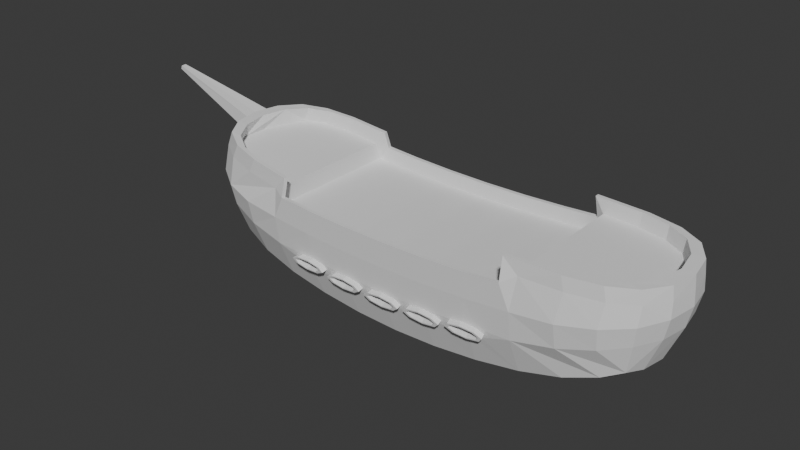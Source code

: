 # Source: Barco2.0.blend  (saved by Blender 4.1.24; exported with 4.5.12 LTS)
import bpy
from mathutils import Matrix  # noqa: F401  (used for matrix-valued properties, if any)

bpy.ops.wm.read_factory_settings(use_empty=True)
scene = bpy.context.scene
scene.name = 'Scene'

# ---- collections
col_collection = bpy.data.collections.new('Collection'); scene.collection.children.link(col_collection)

# ---- world
world_world = bpy.data.worlds.new('World'); scene.world = world_world
world_world.use_nodes = True; world_world.node_tree.nodes.clear()
_N = world_world.node_tree.nodes; _L = world_world.node_tree.links
n0 = _N.new('ShaderNodeOutputWorld'); n0.name = 'World Output'; n0.location = (300, 300)
n1 = _N.new('ShaderNodeBackground'); n1.name = 'Background'; n1.location = (10, 300)
n1.inputs[0].default_value = (0.05088, 0.05088, 0.05088, 1.0)
_L.new(n1.outputs[0], n0.inputs[0])
n0.is_active_output = True
world_world.color = (0.05088, 0.05088, 0.05088)
world_world.use_sun_shadow = False
world_world.sun_shadow_jitter_overblur = 0.0

# ---- meshes
me_cube_001 = bpy.data.meshes.new('Cube.001')
me_cube_001.from_pydata([(-0.8392, -0.1149, -0.5), (-0.8392, -0.1149, 0.5), (0.8319, -0.1149, -0.5), (0.8319, -0.1149, 0.5), (-0.3587, -0.5679, -0.6667), (-0.3587, -0.5679, 0.6667), (0.3167, -0.5679, -0.6667), (0.3167, -0.5679, 0.6667), (-0.8209, 0.7669, -0.5549), (-0.8745, 0.4657, -0.6096), (-0.8624, 0.2343, -0.5729), (-0.8619, -0.1499, -0.2966), (-0.8733, -0.1668, 0.0), (-0.8209, 0.7669, 0.5549), (-0.8745, 0.4657, 0.6096), (-0.8624, 0.2343, 0.5729), (-0.8619, -0.1499, 0.2966), (0.8566, 0.2343, -0.5729), (0.8686, 0.4657, -0.6096), (0.8099, 0.6737, -0.5556), (0.8566, 0.2343, 0.5729), (0.8686, 0.4657, 0.6096), (0.8099, 0.6737, 0.5556), (0.8698, -0.1668, 0.0), (0.8571, -0.1499, -0.2966), (0.4856, -0.477, -0.6631), (0.6384, -0.3587, -0.6381), (0.7593, -0.2259, -0.5765), (0.8571, -0.1499, 0.2966), (0.4856, -0.477, 0.6631), (-0.7725, -0.2259, -0.5765), (-0.6609, -0.3587, -0.6381), (-0.5185, -0.477, -0.6631), (0.6384, -0.3587, 0.6381), (0.7593, -0.2259, 0.5765), (-0.7725, -0.2259, 0.5765), (-0.6609, -0.3587, 0.6381), (-0.3583, 0.3874, -0.8684), (-0.5185, -0.477, 0.6631), (-0.3586, -0.8031, 0.0), (-0.3586, -0.7443, -0.3646), (-0.1931, -0.6235, -0.6667), (-0.02483, -0.642, -0.6667), (0.1454, -0.6235, -0.6667), (-0.3583, 0.3874, 0.8684), (-0.3586, -0.7443, 0.3646), (-0.1931, -0.6235, 0.6667), (0.3168, -0.8031, 0.0), (0.3168, -0.7443, -0.3646), (-0.02483, -0.642, 0.6667), (0.3158, 0.3875, -0.8684), (-0.9114, 0.2555, -0.3162), (-0.928, 0.2555, 0.0), (0.1454, -0.6235, 0.6667), (-0.9287, 0.4963, -0.3331), (-0.9468, 0.5065, 0.0), (0.3168, -0.7443, 0.3646), (0.8617, 0.6716, -0.3097), (0.8799, 0.6702, 0.0), (0.3158, 0.3875, 0.8684), (0.9277, 0.4963, -0.3331), (0.9476, 0.5065, 0.0), (-0.9114, 0.2555, 0.3162), (0.9102, 0.2555, -0.3162), (0.9284, 0.2555, 0.0), (-0.5186, -0.6425, -0.3626), (-0.5188, -0.6975, 0.0), (-0.9287, 0.4963, 0.3331), (-0.6624, -0.5063, -0.3489), (-0.664, -0.5545, 0.0), (-0.7786, -0.342, -0.3181), (-0.7841, -0.378, 0.0), (-0.8647, 0.7848, 0.3098), (0.4801, 0.6786, -0.8013), (0.62, 0.6768, -0.7726), (0.7285, 0.6745, -0.6998), (0.4849, 0.4201, -0.8636), (0.6413, 0.3554, -0.8781), (0.7714, 0.4163, -0.7867), (0.4856, -0.03024, -0.8496), (0.6399, 0.0628, -0.818), (0.7659, 0.1608, -0.7335), (0.8617, 0.6716, 0.3097), (0.9277, 0.4963, 0.3331), (0.9102, 0.2555, 0.3162), (-0.5186, -0.6425, 0.3626), (-0.6624, -0.5063, 0.3489), (-0.7796, 0.7465, -0.7335), (-0.651, 0.69, -0.7722), (-0.5246, 0.6364, -0.8496), (-0.7853, 0.4163, -0.7867), (-0.6651, 0.3554, -0.8781), (-0.5194, 0.3075, -0.896), (-0.7793, 0.1608, -0.7335), (-0.663, 0.0628, -0.818), (-0.519, -0.03024, -0.8496), (0.1454, -0.8061, -0.3646), (0.1454, -0.867, 0.0), (-0.7786, -0.342, 0.3181), (-0.02481, -0.8267, -0.3646), (-0.0248, -0.8883, 0.0), (-0.1931, -0.8061, -0.3646), (-0.1931, -0.867, 0.0), (0.4801, 0.6786, 0.8013), (0.7666, -0.342, -0.3181), (0.7727, -0.378, 0.0), (0.62, 0.6768, 0.7726), (0.6405, -0.5063, -0.3489), (0.6424, -0.5545, 0.0), (0.7285, 0.6745, 0.6998), (0.486, -0.6425, -0.3626), (0.4863, -0.6975, 0.0), (0.4849, 0.4201, 0.8636), (0.6413, 0.3554, 0.8781), (0.7714, 0.4163, 0.7867), (0.4856, -0.03024, 0.8496), (0.6399, 0.0628, 0.818), (0.7659, 0.1608, 0.7335), (-0.7796, 0.7465, 0.7335), (-0.651, 0.69, 0.7722), (-0.5246, 0.6364, 0.8496), (-0.1932, 0.2346, -0.9008), (-0.02489, 0.2253, -0.9008), (0.1453, 0.2346, -0.9008), (-0.91, 0.7955, -0.3162), (-0.9268, 0.8637, 0.0), (-0.7853, 0.4163, 0.7867), (-0.6651, 0.3554, 0.8781), (-0.8612, 0.7811, -0.5729), (0.926, 0.6788, -0.3162), (0.9441, 0.6761, 0.0), (-0.5194, 0.3075, 0.896), (-0.7793, 0.1608, 0.7335), (0.8725, 0.6838, -0.5729), (0.502, 0.6939, -0.8496), (0.6561, 0.6893, -0.818), (0.7819, 0.6865, -0.7335), (0.4856, 0.3075, -0.896), (0.3164, 0.2625, -0.9008), (-0.663, 0.0628, 0.818), (-0.519, -0.03024, 0.8496), (0.1454, -0.8061, 0.3646), (-0.02481, -0.8267, 0.3646), (-0.1931, -0.8061, 0.3646), (0.7666, -0.342, 0.3181), (-0.7501, 0.7338, -0.6985), (-0.6658, 0.6965, -0.818), (-0.5207, 0.6318, -0.8018), (-0.5188, 0.4196, -0.8636), (-0.3589, 0.2625, -0.9008), (0.6405, -0.5063, 0.3489), (0.486, -0.6425, 0.3626), (-0.1933, 0.3657, -0.8684), (-0.0249, 0.3584, -0.8684), (0.1452, 0.3657, -0.8684), (-0.891, 0.9677, -0.3165), (-0.91, 0.9712, 0.0), (-0.1932, 0.2346, 0.9008), (-0.8376, 0.9519, -0.5738), (0.9204, 0.8394, -0.3164), (0.9398, 0.8365, 0.0), (-0.02489, 0.2253, 0.9008), (0.1453, 0.2346, 0.9008), (0.864, 0.8447, -0.5734), (0.4457, 0.854, -0.8507), (0.6447, 0.8503, -0.8173), (0.7712, 0.8474, -0.7339), (0.4492, 0.5901, -0.9124), (0.3108, 0.5608, -0.9159), (-0.91, 0.7955, 0.3162), (-0.8612, 0.7811, 0.5729), (0.926, 0.6788, 0.3162), (0.8725, 0.6838, 0.5729), (0.502, 0.6939, 0.8496), (0.6561, 0.6893, 0.818), (0.7819, 0.6865, 0.7335), (-0.7531, 0.9162, -0.7342), (-0.6385, 0.8658, -0.8173), (-0.4792, 0.7976, -0.8499), (-0.475, 0.59, -0.9118), (-0.3443, 0.5607, -0.9157), (0.4856, 0.3075, 0.896), (0.3164, 0.2625, 0.9008), (-0.7501, 0.7338, 0.6985), (-0.6658, 0.6965, 0.818), (-0.1835, 0.5394, -0.9166), (-0.02053, 0.5324, -0.9167), (0.1443, 0.5394, -0.9167), (-0.8457, 0.957, -0.3102), (-0.8634, 0.9627, 0.0), (-0.5207, 0.6318, 0.8018), (-0.5188, 0.4196, 0.8636), (-0.7973, 0.9377, -0.5558), (0.8731, 0.8452, -0.3099), (0.8926, 0.8436, 0.0), (-0.3589, 0.2625, 0.9008), (-0.1933, 0.3657, 0.8684), (0.8184, 0.8475, -0.5562), (0.4459, 0.8549, -0.8019), (0.6256, 0.8508, -0.7719), (0.7348, 0.8484, -0.7002), (0.4477, 0.5866, -0.8642), (0.3101, 0.5606, -0.8676), (-0.0249, 0.3584, 0.8684), (0.1452, 0.3657, 0.8684), (-0.891, 0.9677, 0.3165), (-0.8376, 0.9519, 0.5738), (0.9204, 0.8394, 0.3164), (0.864, 0.8447, 0.5734), (0.4457, 0.854, 0.8507), (-0.7236, 0.9035, -0.6992), (-0.6237, 0.8594, -0.7715), (-0.4759, 0.7937, -0.802), (-0.4733, 0.5859, -0.8636), (-0.3436, 0.5606, -0.8674), (0.6447, 0.8503, 0.8173), (0.7712, 0.8474, 0.7339), (0.4492, 0.5901, 0.9124), (0.3108, 0.5608, 0.9159), (-0.1835, 0.5394, -0.8683), (-0.02053, 0.5324, -0.8684), (0.1443, 0.5394, -0.8683), (-0.7531, 0.9162, 0.7342), (-0.6385, 0.8658, 0.8173), (-0.9184, 0.797, -0.1581), (-0.9005, 0.9694, -0.1583), (-0.9184, 0.797, -0.1581), (-0.9268, 0.7985, 0.0), (-0.91, 0.9712, 0.0), (-0.9005, 0.9694, -0.1583), (-0.4792, 0.7976, 0.8499), (-0.475, 0.59, 0.9118), (-1.316, 1.237, -0.03661), (-1.316, 1.237, 0.00169), (-1.312, 1.28, 0.00169), (-1.312, 1.28, -0.03129), (-0.3443, 0.5607, 0.9157), (-0.1835, 0.5394, 0.9166), (-0.02053, 0.5324, 0.9167), (0.1443, 0.5394, 0.9167), (-0.8457, 0.957, 0.3102), (-0.7973, 0.9377, 0.5558), (0.8731, 0.8452, 0.3099), (0.8184, 0.8475, 0.5562), (0.4459, 0.8549, 0.8019), (0.6256, 0.8508, 0.7719), (0.7348, 0.8484, 0.7002), (0.4477, 0.5866, 0.8642), (0.3101, 0.5606, 0.8676), (-0.7236, 0.9035, 0.6992), (-0.6237, 0.8594, 0.7715), (-0.4759, 0.7937, 0.802), (-0.4733, 0.5859, 0.8636), (-0.3436, 0.5606, 0.8674), (-0.1835, 0.5394, 0.8683), (-0.02053, 0.5324, 0.8684), (0.1443, 0.5394, 0.8683), (-0.9184, 0.797, 0.1581), (-0.9005, 0.9694, 0.1583), (-0.9184, 0.797, 0.1581), (-0.9005, 0.9694, 0.1583), (-1.316, 1.237, 0.03257), (-1.311, 1.28, 0.03475), (-0.3011, -0.1112, 0.8543), (-0.3669, -0.1562, 0.8351), (-0.415, -0.09088, 0.8469), (-0.3492, -0.04595, 0.8662), (-0.3241, -0.1472, 0.8422), (-0.4234, -0.1582, 0.8938), (-0.4046, -0.1328, 0.837), (-0.392, -0.05489, 0.859), (-0.3115, -0.06929, 0.8642), (0.3073, -0.04601, 0.8661), (0.3729, -0.09136, 0.8472), (0.3244, -0.1564, 0.8352), (0.2588, -0.1111, 0.8541), (0.3501, -0.05521, 0.8591), (-0.3748, -0.1883, 0.8913), (0.3622, -0.1333, 0.8372), (0.2816, -0.1472, 0.8422), (0.2694, -0.06914, 0.8641), (-0.1883, -0.09015, 0.8657), (-0.1348, -0.1512, 0.8525), (-0.1972, -0.2023, 0.8363), (-0.2507, -0.1413, 0.8495), (-0.1486, -0.1101, 0.8624), (-0.3194, -0.1768, 0.9006), (-0.1549, -0.1894, 0.8417), (-0.2368, -0.1824, 0.8396), (-0.2306, -0.1031, 0.8603), (0.03337, -0.161, 0.8511), (-0.3011, -0.1112, -0.8543), (-0.3669, -0.1562, -0.8351), (-0.415, -0.09088, -0.8469), (-0.3492, -0.04595, -0.8662), (-0.3241, -0.1472, -0.8422), (-0.4234, -0.1582, -0.8938), (-0.4046, -0.1328, -0.837), (-0.392, -0.05489, -0.859), (-0.3115, -0.06929, -0.8642), (0.3073, -0.04601, -0.8661), (0.3729, -0.09136, -0.8472), (0.3244, -0.1564, -0.8352), (0.2588, -0.1111, -0.8541), (0.3501, -0.05521, -0.8591), (-0.3748, -0.1883, -0.8913), (0.3622, -0.1333, -0.8372), (0.2816, -0.1472, -0.8422), (0.2694, -0.06914, -0.8641), (-0.1883, -0.09015, -0.8657), (-0.1348, -0.1512, -0.8525), (-0.1972, -0.2023, -0.8363), (-0.2507, -0.1413, -0.8495), (-0.1486, -0.1101, -0.8624), (-0.3194, -0.1768, -0.9006), (-0.1549, -0.1894, -0.8417), (-0.2368, -0.1824, -0.8396), (-0.2306, -0.1031, -0.8603), (0.03337, -0.161, -0.8511), (-0.02452, -0.2178, -0.8366), (-0.08309, -0.1617, -0.8509), (-0.0252, -0.1049, -0.8654), (0.01656, -0.201, -0.8409), (-0.2898, -0.1303, -0.9162), (-0.06579, -0.2015, -0.8407), (-0.06627, -0.1217, -0.8611), (0.01607, -0.1212, -0.8612), (0.2028, -0.1415, -0.8496), (0.1493, -0.2025, -0.8363), (0.08696, -0.1512, -0.8524), (0.1405, -0.09023, -0.8656), (0.189, -0.1826, -0.8396), (-0.3033, -0.0761, -0.929), (0.107, -0.1895, -0.8416), (0.1009, -0.1101, -0.8624), (0.1828, -0.1032, -0.8603), (-0.2992, -0.06075, -0.8673), (-0.286, -0.1138, -0.8547), (-0.315, -0.1593, -0.8395), (-0.3692, -0.1706, -0.8304), (-0.4168, -0.1411, -0.8329), (-0.43, -0.08805, -0.8454), (-0.401, -0.04255, -0.8607), (-0.3468, -0.03124, -0.8698), (0.2571, -0.06053, -0.8671), (0.3049, -0.03128, -0.8697), (0.3591, -0.04292, -0.8608), (0.3879, -0.08861, -0.8457), (0.3744, -0.1416, -0.8331), (0.3266, -0.1709, -0.8305), (0.2725, -0.1592, -0.8394), (0.2437, -0.1135, -0.8545), (-0.2405, -0.09156, -0.8623), (-0.1871, -0.07524, -0.869), (-0.137, -0.1004, -0.8649), (-0.1195, -0.1524, -0.8524), (-0.1449, -0.2007, -0.8387), (-0.1983, -0.217, -0.832), (-0.2484, -0.1918, -0.8361), (-0.2659, -0.1398, -0.8486), (0.02684, -0.1106, -0.8635), (0.04869, -0.1608, -0.8506), (0.02745, -0.2113, -0.8377), (-0.02443, -0.2325, -0.8323), (-0.07656, -0.2119, -0.8375), (-0.09841, -0.1616, -0.8504), (-0.07717, -0.1111, -0.8633), (-0.02529, -0.08997, -0.8687), (0.1927, -0.09174, -0.8623), (0.2181, -0.1401, -0.8487), (0.2005, -0.192, -0.8361), (0.1504, -0.2171, -0.832), (0.09701, -0.2007, -0.8387), (0.07168, -0.1524, -0.8523), (0.08922, -0.1004, -0.8649), (0.1394, -0.07532, -0.869), (-0.3156, -0.08589, -0.6104), (-0.35, -0.04139, -0.6205), (-0.3031, -0.007961, -0.6324), (-0.3961, -0.0715, -0.6052), (-0.3836, 0.006433, -0.6272), (0.3421, 0.006096, -0.6271), (0.3082, -0.04148, -0.6204), (0.2614, -0.007839, -0.6321), (0.3542, -0.07197, -0.6052), (0.2736, -0.08591, -0.6102), (-0.145, -0.04987, -0.6291), (-0.1894, -0.08785, -0.6192), (-0.227, -0.04284, -0.627), (-0.1513, -0.1292, -0.6083), (-0.2332, -0.1222, -0.6062), (0.01657, -0.1412, -0.6072), (-0.02485, -0.1034, -0.6188), (0.01608, -0.06146, -0.6275), (-0.06578, -0.1417, -0.607), (-0.06626, -0.06192, -0.6274), (0.1855, -0.1224, -0.6063), (0.1416, -0.08792, -0.6192), (0.1793, -0.04303, -0.627), (0.1035, -0.1293, -0.6083), (0.09735, -0.04992, -0.629), (-0.2927, -0.04991, -0.6225), (-0.3585, -0.09484, -0.6032), (-0.4065, -0.02955, -0.6151), (-0.3408, 0.01538, -0.6343), (0.2992, 0.0153, -0.6341), (0.3648, -0.03005, -0.6152), (0.3164, -0.09511, -0.6032), (0.2508, -0.04976, -0.6221), (-0.1847, -0.02993, -0.6323), (-0.1312, -0.09099, -0.6191), (-0.1936, -0.1421, -0.603), (-0.2471, -0.08105, -0.6162), (0.03338, -0.1013, -0.6174), (-0.02451, -0.158, -0.6029), (-0.08308, -0.1019, -0.6172), (-0.02519, -0.04517, -0.6317), (0.1993, -0.08128, -0.6162), (0.1458, -0.1423, -0.603), (0.08346, -0.09103, -0.6191), (0.137, -0.03004, -0.6323), (-0.4368, -0.104, -0.9067), (-0.4072, -0.05752, -0.9223), (-0.3519, -0.04598, -0.9315), (0.261, -0.07589, -0.9288), (0.3098, -0.04603, -0.9315), (0.3651, -0.0579, -0.9224), (0.3945, -0.1046, -0.907), (0.3808, -0.1587, -0.8941), (0.332, -0.1885, -0.8915), (0.2767, -0.1767, -0.9005), (0.2473, -0.13, -0.916), (-0.2437, -0.1064, -0.9242), (-0.1893, -0.08979, -0.9311), (-0.1382, -0.1155, -0.9269), (-0.1204, -0.1684, -0.9141), (-0.1463, -0.2177, -0.9002), (-0.2007, -0.2343, -0.8933), (-0.2518, -0.2086, -0.8975), (-0.2696, -0.1556, -0.9103), (0.02784, -0.1254, -0.9255), (0.05012, -0.1766, -0.9124), (0.02848, -0.2281, -0.8993), (-0.02443, -0.2497, -0.8937), (-0.07759, -0.2287, -0.8991), (-0.09985, -0.1775, -0.9122), (-0.07819, -0.126, -0.9254), (-0.0253, -0.1044, -0.9309), (0.1959, -0.1066, -0.9243), (0.2217, -0.1559, -0.9104), (0.2039, -0.2088, -0.8976), (0.1527, -0.2344, -0.8933), (0.0983, -0.2177, -0.9002), (0.07248, -0.1684, -0.914), (0.09037, -0.1155, -0.9269), (0.1415, -0.08987, -0.9311), (-0.3156, -0.08464, -0.9259), (-0.3049, -0.1277, -0.9157), (-0.3285, -0.1647, -0.9033), (-0.3725, -0.1739, -0.896), (-0.4112, -0.1499, -0.898), (-0.4219, -0.1068, -0.9082), (-0.3983, -0.06986, -0.9206), (-0.3543, -0.06068, -0.9279), (0.2733, -0.0845, -0.9258), (0.3121, -0.06076, -0.9279), (0.3561, -0.0702, -0.9207), (0.3795, -0.1073, -0.9084), (0.3686, -0.1503, -0.8982), (0.3298, -0.1741, -0.8961), (0.2858, -0.1647, -0.9033), (0.2624, -0.1275, -0.9156), (-0.2338, -0.1179, -0.9223), (-0.1905, -0.1047, -0.9277), (-0.1498, -0.1251, -0.9244), (-0.1357, -0.1672, -0.9142), (-0.1563, -0.2064, -0.9031), (-0.1996, -0.2197, -0.8977), (-0.2402, -0.1992, -0.901), (-0.2544, -0.1571, -0.9112), (0.01707, -0.1361, -0.9233), (0.0348, -0.1768, -0.9129), (0.01758, -0.2178, -0.9024), (-0.02452, -0.235, -0.898), (-0.06682, -0.2183, -0.9023), (-0.08453, -0.1775, -0.9127), (-0.06729, -0.1365, -0.9232), (-0.02521, -0.1194, -0.9276), (0.1859, -0.1181, -0.9223), (0.2065, -0.1573, -0.9112), (0.1923, -0.1994, -0.9011), (0.1516, -0.2198, -0.8977), (0.1083, -0.2065, -0.9031), (0.08776, -0.1673, -0.9142), (0.102, -0.1251, -0.9244), (0.1427, -0.1048, -0.9277), (0.8099, 0.6737, 0.0), (-0.8209, 0.7669, 0.0), (-0.7501, 0.7338, 0.0), (-0.5207, 0.6318, -5.96e-08), (-0.3583, 0.3874, 0.0), (-0.5188, 0.4196, 0.0), (-0.1933, 0.3657, 0.0), (-0.0249, 0.3584, 0.0), (0.8617, 0.6716, 0.0), (-0.8647, 0.7848, 0.0), (0.1452, 0.3657, 0.0), (0.4801, 0.6786, 5.96e-08), (0.3158, 0.3875, 0.0), (0.62, 0.6768, 0.0), (0.7285, 0.6745, 0.0), (-0.651, 0.69, 0.0), (0.4849, 0.4201, 0.0), (0.8432, 0.6724, 0.0), (-0.849, 0.7783, 0.0), (-0.7895, 0.7522, 0.0), (0.7739, 0.6741, 0.0), (-0.02452, -0.2178, 0.8366), (-0.08309, -0.1617, 0.8509), (-0.0252, -0.1049, 0.8654), (0.01656, -0.201, 0.8409), (-0.2898, -0.1303, 0.9162), (-0.06579, -0.2015, 0.8407), (-0.06627, -0.1217, 0.8611), (0.01607, -0.1212, 0.8612), (0.2028, -0.1415, 0.8496), (0.1493, -0.2025, 0.8363), (0.08696, -0.1512, 0.8524), (0.1405, -0.09023, 0.8656), (0.189, -0.1826, 0.8396), (-0.3033, -0.0761, 0.929), (0.107, -0.1895, 0.8416), (0.1009, -0.1101, 0.8624), (0.1828, -0.1032, 0.8603), (-0.2992, -0.06075, 0.8673), (-0.286, -0.1138, 0.8547), (-0.315, -0.1593, 0.8395), (-0.3692, -0.1706, 0.8304), (-0.4168, -0.1411, 0.8329), (-0.43, -0.08805, 0.8454), (-0.401, -0.04255, 0.8607), (-0.3468, -0.03124, 0.8698), (0.2571, -0.06053, 0.8671), (0.3049, -0.03128, 0.8697), (0.3591, -0.04292, 0.8608), (0.3879, -0.08861, 0.8457), (0.3744, -0.1416, 0.8331), (0.3266, -0.1709, 0.8305), (0.2725, -0.1592, 0.8394), (0.2437, -0.1135, 0.8545), (-0.2405, -0.09156, 0.8623), (-0.1871, -0.07524, 0.869), (-0.137, -0.1004, 0.8649), (-0.1195, -0.1524, 0.8524), (-0.1449, -0.2007, 0.8387), (-0.1983, -0.217, 0.832), (-0.2484, -0.1918, 0.8361), (-0.2659, -0.1398, 0.8486), (0.02684, -0.1106, 0.8635), (0.04869, -0.1608, 0.8506), (0.02745, -0.2113, 0.8377), (-0.02443, -0.2325, 0.8323), (-0.07656, -0.2119, 0.8375), (-0.09841, -0.1616, 0.8504), (-0.07717, -0.1111, 0.8633), (-0.02529, -0.08997, 0.8687), (0.1927, -0.09174, 0.8623), (0.2181, -0.1401, 0.8487), (0.2005, -0.192, 0.8361), (0.1504, -0.2171, 0.832), (0.09701, -0.2007, 0.8387), (0.07168, -0.1524, 0.8523), (0.08922, -0.1004, 0.8649), (0.1394, -0.07532, 0.869), (-0.3156, -0.08589, 0.6104), (-0.35, -0.04139, 0.6205), (-0.3031, -0.007961, 0.6324), (-0.3961, -0.0715, 0.6052), (-0.3836, 0.006433, 0.6272), (0.3421, 0.006096, 0.6271), (0.3082, -0.04148, 0.6204), (0.2614, -0.007839, 0.6321), (0.3542, -0.07197, 0.6052), (0.2736, -0.08591, 0.6102), (-0.145, -0.04987, 0.6291), (-0.1894, -0.08785, 0.6192), (-0.227, -0.04284, 0.627), (-0.1513, -0.1292, 0.6083), (-0.2332, -0.1222, 0.6062), (0.01657, -0.1412, 0.6072), (-0.02485, -0.1034, 0.6188), (0.01608, -0.06146, 0.6275), (-0.06578, -0.1417, 0.607), (-0.06626, -0.06192, 0.6274), (0.1855, -0.1224, 0.6063), (0.1416, -0.08792, 0.6192), (0.1793, -0.04303, 0.627), (0.1035, -0.1293, 0.6083), (0.09735, -0.04992, 0.629), (-0.2927, -0.04991, 0.6225), (-0.3585, -0.09484, 0.6032), (-0.4065, -0.02955, 0.6151), (-0.3408, 0.01538, 0.6343), (0.2992, 0.0153, 0.6341), (0.3648, -0.03005, 0.6152), (0.3164, -0.09511, 0.6032), (0.2508, -0.04976, 0.6221), (-0.1847, -0.02993, 0.6323), (-0.1312, -0.09099, 0.6191), (-0.1936, -0.1421, 0.603), (-0.2471, -0.08105, 0.6162), (0.03338, -0.1013, 0.6174), (-0.02451, -0.158, 0.6029), (-0.08308, -0.1019, 0.6172), (-0.02519, -0.04517, 0.6317), (0.1993, -0.08128, 0.6162), (0.1458, -0.1423, 0.603), (0.08346, -0.09103, 0.6191), (0.137, -0.03004, 0.6323), (-0.4368, -0.104, 0.9067), (-0.4072, -0.05752, 0.9223), (-0.3519, -0.04598, 0.9315), (0.261, -0.07589, 0.9288), (0.3098, -0.04603, 0.9315), (0.3651, -0.0579, 0.9224), (0.3945, -0.1046, 0.907), (0.3808, -0.1587, 0.8941), (0.332, -0.1885, 0.8915), (0.2767, -0.1767, 0.9005), (0.2473, -0.13, 0.916), (-0.2437, -0.1064, 0.9242), (-0.1893, -0.08979, 0.9311), (-0.1382, -0.1155, 0.9269), (-0.1204, -0.1684, 0.9141), (-0.1463, -0.2177, 0.9002), (-0.2007, -0.2343, 0.8933), (-0.2518, -0.2086, 0.8975), (-0.2696, -0.1556, 0.9103), (0.02784, -0.1254, 0.9255), (0.05012, -0.1766, 0.9124), (0.02848, -0.2281, 0.8993), (-0.02443, -0.2497, 0.8937), (-0.07759, -0.2287, 0.8991), (-0.09985, -0.1775, 0.9122), (-0.07819, -0.126, 0.9254), (-0.0253, -0.1044, 0.9309), (0.1959, -0.1066, 0.9243), (0.2217, -0.1559, 0.9104), (0.2039, -0.2088, 0.8976), (0.1527, -0.2344, 0.8933), (0.0983, -0.2177, 0.9002), (0.07248, -0.1684, 0.914), (0.09037, -0.1155, 0.9269), (0.1415, -0.08987, 0.9311), (-0.3156, -0.08464, 0.9259), (-0.3049, -0.1277, 0.9157), (-0.3285, -0.1647, 0.9033), (-0.3725, -0.1739, 0.896), (-0.4112, -0.1499, 0.898), (-0.4219, -0.1068, 0.9082), (-0.3983, -0.06986, 0.9206), (-0.3543, -0.06068, 0.9279), (0.2733, -0.0845, 0.9258), (0.3121, -0.06076, 0.9279), (0.3561, -0.0702, 0.9207), (0.3795, -0.1073, 0.9084), (0.3686, -0.1503, 0.8982), (0.3298, -0.1741, 0.8961), (0.2858, -0.1647, 0.9033), (0.2624, -0.1275, 0.9156), (-0.2338, -0.1179, 0.9223), (-0.1905, -0.1047, 0.9277), (-0.1498, -0.1251, 0.9244), (-0.1357, -0.1672, 0.9142), (-0.1563, -0.2064, 0.9031), (-0.1996, -0.2197, 0.8977), (-0.2402, -0.1992, 0.901), (-0.2544, -0.1571, 0.9112), (0.01707, -0.1361, 0.9233), (0.0348, -0.1768, 0.9129), (0.01758, -0.2178, 0.9024), (-0.02452, -0.235, 0.898), (-0.06682, -0.2183, 0.9023), (-0.08453, -0.1775, 0.9127), (-0.06729, -0.1365, 0.9232), (-0.02521, -0.1194, 0.9276), (0.1859, -0.1181, 0.9223), (0.2065, -0.1573, 0.9112), (0.1923, -0.1994, 0.9011), (0.1516, -0.2198, 0.8977), (0.1083, -0.2065, 0.9031), (0.08776, -0.1673, 0.9142), (0.102, -0.1251, 0.9244), (0.1427, -0.1048, 0.9277)], [], [(55, 125, 224), (67, 62, 15, 14), (140, 36, 38, 538), (667, 274, 279, 668), (366, 355, 354), (177, 146, 87, 176), (216, 215, 174, 175), (189, 258, 240), (30, 0, 93, 94), (157, 534, 551), (238, 237, 157, 161), (146, 90, 87), (58, 57, 504), (338, 359, 358), (257, 259, 227), (80, 81, 2, 27), (93, 0, 10), (592, 613, 518, 522), (132, 15, 1), (593, 614, 519, 523), (165, 199, 200, 166), (52, 12, 16, 62), (513, 57, 19, 496), (356, 365, 364), (372, 371, 362), (55, 257, 125), (515, 145, 8, 497), (79, 347, 346), (360, 367, 374), (368, 375, 344), (616, 594, 595), (540, 140, 539), (14, 126, 118, 170), (134, 167, 164), (73, 201, 76), (564, 553, 563), (547, 29, 546), (188, 155, 225), (560, 570, 559), (147, 213, 212), (89, 179, 92), (555, 562, 554), (565, 572, 573), (225, 226, 229), (542, 566, 549), (156, 229, 228), (224, 227, 226), (229, 232, 235), (173, 217, 181), (248, 247, 112, 59), (598, 618, 528, 532), (250, 119, 183, 249), (7, 56, 151, 29), (251, 190, 119, 250), (236, 253, 252, 231), (160, 194, 242, 207), (222, 206, 170, 118), (249, 183, 13, 241), (218, 217, 247, 248), (547, 568, 7, 29), (373, 361, 360, 374), (120, 231, 230), (230, 231, 252, 251), (241, 13, 72, 240), (18, 78, 136, 133), (257, 227, 125), (141, 97, 47, 56), (684, 683, 518, 523), (608, 282, 285, 584), (600, 577, 269, 264), (551, 534, 550), (352, 337, 336), (401, 377, 378), (402, 377, 376), (403, 377, 379), (404, 377, 380), (405, 382, 383), (406, 382, 381), (407, 382, 384), (408, 382, 385), (409, 387, 388), (410, 387, 386), (411, 387, 389), (412, 387, 390), (413, 392, 393), (414, 392, 391), (415, 392, 394), (416, 392, 395), (417, 397, 398), (418, 397, 396), (419, 397, 399), (420, 397, 400), (408, 385, 307, 303), (55, 54, 51, 52), (561, 555, 46, 49), (562, 555, 561), (239, 218, 248, 256), (2, 17, 63, 24), (568, 548, 567), (52, 51, 11, 12), (51, 10, 0, 11), (54, 9, 10, 51), (128, 9, 54, 124), (168, 167, 137, 138), (513, 82, 504), (599, 574, 267, 263), (219, 214, 37, 152), (401, 291, 295, 376), (63, 60, 61, 64), (43, 6, 48, 96), (17, 18, 60, 63), (132, 139, 127, 126), (24, 63, 64, 23), (184, 118, 126), (554, 562, 563), (58, 504, 82), (84, 64, 61, 83), (173, 209, 217), (376, 295, 292, 402), (166, 136, 135, 165), (71, 70, 68, 69), (558, 572, 565), (214, 213, 148, 37), (66, 65, 40, 39), (77, 137, 134, 135), (68, 31, 32, 65), (70, 30, 31, 68), (20, 84, 83, 21), (12, 11, 70, 71), (570, 560, 569), (240, 258, 205), (56, 47, 111, 151), (104, 27, 2, 24), (209, 244, 247, 217), (86, 85, 38, 36), (230, 223, 184, 120), (25, 348, 79, 26), (113, 174, 173, 181), (62, 16, 1, 15), (81, 17, 2), (48, 110, 111, 47), (367, 366, 354), (366, 365, 355), (354, 353, 367), (158, 192, 210, 176), (370, 369, 350), (369, 351, 350), (350, 349, 370), (386, 409, 309, 313), (89, 91, 90, 146), (53, 141, 56, 7), (54, 55, 224, 124), (156, 258, 189), (596, 615, 525, 533), (425, 426, 466, 465), (237, 238, 255, 254), (9, 128, 87, 90), (60, 18, 133, 129), (260, 262, 261), (61, 60, 129, 130), (262, 234, 233, 261), (581, 603, 272, 280), (218, 182, 181, 217), (236, 231, 131, 195), (550, 535, 557), (599, 263, 271, 576), (344, 123, 138, 345), (103, 247, 244), (5, 556, 537, 38), (208, 216, 175, 172), (599, 576, 575), (103, 112, 247), (511, 499, 147, 88), (246, 243, 22, 109), (235, 234, 228, 229), (363, 371, 43, 42), (207, 242, 243, 208), (230, 251, 250, 223), (389, 315, 311, 411), (544, 115, 181, 182), (611, 290, 524, 591), (623, 543, 542, 622), (140, 538, 539), (255, 203, 196, 254), (45, 143, 46, 5), (94, 91, 92, 95), (586, 289, 284, 610), (101, 41, 42, 99), (610, 588, 585), (618, 598, 595), (80, 79, 137, 77), (617, 527, 531, 597), (222, 223, 250, 249), (93, 90, 91, 94), (605, 274, 278, 582), (668, 279, 275, 669), (66, 39, 45, 85), (607, 281, 289, 586), (89, 92, 91), (21, 172, 175, 114), (638, 639, 559, 558), (606, 581, 280, 275), (339, 338, 358), (338, 337, 359), (237, 254, 253, 236), (83, 171, 172, 21), (149, 343, 342), (342, 341, 95), (205, 258, 257, 169), (550, 534, 535), (78, 77, 135, 136), (606, 583, 580), (99, 96, 97, 100), (459, 292, 295, 458), (102, 101, 99, 100), (600, 574, 575), (601, 577, 575), (378, 404, 294, 299), (511, 119, 190, 499), (238, 161, 162, 239), (385, 407, 302, 307), (645, 638, 558, 565), (160, 207, 171, 130), (605, 582, 580), (604, 579, 580), (607, 586, 585), (602, 578, 575), (611, 591, 590), (120, 131, 231), (614, 593, 590), (69, 68, 65, 66), (608, 584, 585), (576, 271, 266, 602), (104, 24, 23, 105), (371, 370, 6, 43), (26, 27, 104, 107), (79, 80, 27, 26), (357, 41, 4, 358), (566, 542, 573), (613, 592, 590), (612, 589, 590), (615, 596, 595), (255, 256, 204, 203), (208, 243, 246, 216), (81, 80, 77, 78), (170, 169, 67, 14), (508, 59, 112, 512), (150, 108, 105, 144), (187, 186, 220, 221), (117, 3, 20), (25, 26, 107, 110), (239, 162, 182, 218), (31, 30, 94, 95), (165, 135, 134, 164), (256, 248, 59, 204), (10, 9, 90, 93), (20, 21, 114, 117), (511, 88, 145, 498), (513, 504, 57), (232, 226, 227, 233), (357, 356, 364), (356, 355, 365), (364, 363, 357), (363, 42, 41, 357), (363, 362, 371), (362, 361, 372), (361, 373, 372), (116, 34, 3, 117), (515, 498, 145), (258, 259, 257), (536, 557, 535), (71, 69, 86, 98), (345, 138, 346), (149, 342, 95, 92), (349, 348, 25), (348, 347, 79), (122, 367, 353, 121), (367, 375, 374), (161, 565, 573, 162), (375, 123, 344), (336, 343, 149, 121), (344, 351, 368), (351, 369, 368), (95, 341, 340), (340, 339, 32), (617, 597, 595), (215, 209, 173, 174), (220, 153, 154, 221), (202, 50, 76, 201), (515, 497, 13, 183), (346, 138, 137, 79), (158, 128, 124, 155), (114, 175, 174, 113), (61, 130, 171, 83), (134, 137, 167), (211, 210, 145, 88), (584, 285, 281, 607), (29, 33, 115, 546), (67, 169, 257, 55), (212, 211, 88, 147), (185, 121, 149, 180), (623, 663, 664, 624), (261, 233, 227, 259), (6, 25, 110, 48), (120, 184, 126, 127), (469, 470, 307, 302), (561, 49, 53, 569), (400, 334, 330, 420), (73, 198, 201), (155, 124, 224, 225), (552, 565, 551), (195, 131, 140, 540), (69, 66, 85, 86), (164, 167, 201, 198), (206, 222, 249, 241), (653, 573, 572, 652), (178, 89, 146, 177), (419, 399, 333, 329), (186, 122, 121, 185), (116, 113, 181, 115), (190, 251, 252), (156, 189, 225), (189, 188, 225), (515, 183, 498), (561, 569, 560), (155, 188, 192, 158), (40, 4, 41, 101), (122, 123, 375, 367), (160, 159, 193, 194), (180, 149, 92, 179), (139, 140, 131, 127), (117, 114, 113, 116), (29, 151, 150, 33), (554, 563, 553), (35, 139, 132, 1), (609, 587, 585), (178, 177, 211, 212), (176, 210, 211, 177), (546, 115, 545), (0, 30, 70, 11), (180, 179, 213, 214), (569, 53, 7, 568), (185, 219, 220, 186), (447, 367, 360, 440), (187, 221, 202, 168), (15, 132, 126, 14), (210, 192, 8, 145), (142, 100, 97, 141), (383, 308, 300, 405), (120, 127, 131), (349, 25, 6, 370), (164, 198, 199, 165), (195, 540, 541), (168, 202, 201, 167), (163, 166, 200, 197), (395, 325, 321, 416), (583, 279, 274, 605), (543, 544, 182), (144, 105, 23, 28), (220, 219, 152, 153), (187, 168, 138, 123), (176, 87, 128, 158), (408, 303, 308, 383), (42, 43, 96, 99), (565, 552, 564), (160, 130, 129, 159), (221, 154, 50, 202), (243, 242, 82, 22), (178, 212, 213, 179), (571, 572, 558, 559), (254, 196, 44, 253), (147, 148, 213), (89, 178, 179), (115, 33, 34, 116), (657, 656, 267, 264), (102, 100, 142, 143), (537, 556, 536), (159, 163, 197, 193), (542, 543, 182, 162), (199, 74, 75, 200), (425, 424, 344, 345), (199, 198, 73, 74), (511, 498, 183, 119), (39, 40, 101, 102), (49, 142, 141, 53), (587, 609, 283, 287), (163, 133, 136, 166), (200, 75, 19, 197), (555, 556, 5, 46), (17, 81, 78, 18), (12, 71, 98, 16), (144, 28, 3, 34), (186, 187, 123, 122), (197, 19, 57, 193), (549, 566, 567), (185, 180, 214, 219), (4, 32, 339, 358), (225, 224, 226), (559, 570, 571), (156, 225, 229), (224, 125, 227), (455, 454, 374, 375), (235, 232, 233, 234), (229, 226, 232), (65, 32, 4, 40), (245, 246, 109, 106), (567, 548, 549), (534, 157, 195, 541), (538, 38, 537), (645, 565, 564, 644), (206, 205, 169, 170), (618, 596, 533, 528), (98, 86, 36, 35), (95, 340, 32, 31), (205, 206, 241, 240), (597, 531, 526, 616), (1, 16, 98, 35), (209, 215, 245, 244), (39, 102, 143, 45), (260, 261, 259), (245, 106, 103, 244), (594, 529, 525, 615), (85, 45, 5, 38), (237, 236, 195, 157), (616, 526, 529, 594), (606, 275, 279, 583), (3, 28, 84, 20), (190, 252, 191), (96, 48, 47, 97), (413, 393, 326, 318), (418, 396, 331, 328), (401, 378, 299, 291), (394, 324, 320, 415), (396, 417, 327, 331), (115, 544, 545), (33, 150, 144, 34), (398, 335, 327, 417), (110, 107, 108, 111), (470, 471, 303, 307), (420, 330, 335, 398), (407, 384, 306, 302), (399, 418, 328, 333), (508, 512, 76, 50), (402, 292, 297, 379), (409, 388, 317, 309), (410, 386, 313, 310), (107, 104, 105, 108), (388, 412, 312, 317), (151, 111, 108, 150), (121, 353, 336), (353, 352, 336), (352, 359, 337), (440, 360, 361, 441), (486, 325, 320, 485), (447, 446, 366, 367), (441, 361, 362, 442), (426, 425, 345, 346), (487, 480, 326, 321), (465, 300, 308, 464), (491, 492, 333, 328), (494, 334, 329, 493), (472, 473, 309, 317), (467, 468, 306, 301), (492, 493, 329, 333), (479, 312, 316, 478), (458, 295, 291, 457), (452, 372, 373, 453), (442, 362, 363, 443), (478, 316, 311, 477), (474, 475, 310, 313), (421, 296, 340, 341), (603, 581, 580), (451, 371, 372, 452), (428, 348, 349, 429), (467, 301, 304, 466), (296, 305, 339, 340), (445, 444, 364, 365), (466, 304, 300, 465), (424, 431, 351, 344), (548, 568, 547), (446, 445, 365, 366), (423, 343, 336, 332), (490, 491, 328, 331), (444, 443, 363, 364), (332, 336, 337, 323), (489, 327, 335, 488), (143, 142, 49, 46), (476, 315, 310, 475), (430, 350, 351, 431), (489, 490, 331, 327), (461, 293, 297, 460), (401, 376, 377), (402, 379, 377), (403, 380, 377), (404, 378, 377), (405, 381, 382), (406, 384, 382), (407, 385, 382), (408, 383, 382), (409, 386, 387), (410, 389, 387), (411, 390, 387), (412, 388, 387), (413, 391, 392), (414, 394, 392), (415, 395, 392), (416, 393, 392), (417, 396, 397), (418, 399, 397), (419, 400, 397), (420, 398, 397), (156, 228, 260), (393, 416, 321, 326), (405, 300, 304, 381), (379, 297, 293, 403), (415, 320, 325, 395), (381, 304, 301, 406), (380, 403, 293, 298), (194, 193, 57, 58), (384, 406, 301, 306), (404, 380, 298, 294), (391, 413, 318, 322), (536, 556, 557), (262, 260, 228, 234), (414, 391, 322, 319), (411, 311, 316, 390), (36, 140, 139, 35), (414, 319, 324, 394), (390, 316, 312, 412), (159, 129, 133, 163), (410, 310, 315, 389), (422, 462, 461, 421), (421, 461, 460, 296), (323, 314, 458, 457), (314, 305, 459, 458), (449, 450, 490, 489), (423, 332, 456, 463), (332, 323, 457, 456), (296, 460, 459, 305), (428, 429, 469, 468), (430, 470, 469, 429), (427, 428, 468, 467), (425, 465, 464, 424), (424, 464, 471, 431), (431, 471, 470, 430), (426, 427, 467, 466), (423, 463, 462, 422), (436, 437, 477, 476), (450, 451, 491, 490), (438, 478, 477, 437), (156, 260, 258), (441, 442, 482, 481), (439, 479, 478, 438), (455, 448, 488, 495), (440, 441, 481, 480), (444, 484, 483, 443), (435, 436, 476, 475), (446, 486, 485, 445), (442, 443, 483, 482), (432, 472, 479, 439), (447, 487, 486, 446), (433, 473, 472, 432), (445, 485, 484, 444), (447, 440, 480, 487), (455, 495, 494, 454), (454, 494, 493, 453), (453, 493, 492, 452), (448, 449, 489, 488), (434, 435, 475, 474), (433, 434, 474, 473), (452, 492, 491, 451), (427, 426, 346, 347), (436, 435, 355, 356), (479, 472, 317, 312), (464, 308, 303, 471), (449, 369, 370, 450), (477, 311, 315, 476), (437, 436, 356, 357), (482, 483, 319, 322), (461, 462, 298, 293), (438, 437, 357, 358), (481, 482, 322, 318), (462, 463, 294, 298), (495, 330, 334, 494), (456, 457, 291, 299), (434, 354, 355, 435), (239, 256, 255, 238), (448, 455, 375, 368), (421, 341, 342, 422), (454, 453, 373, 374), (432, 352, 353, 433), (439, 359, 352, 432), (487, 321, 325, 486), (314, 323, 337, 338), (484, 324, 319, 483), (439, 438, 358, 359), (480, 481, 318, 326), (305, 314, 338, 339), (449, 448, 368, 369), (422, 342, 343, 423), (485, 320, 324, 484), (460, 297, 292, 459), (419, 329, 334, 400), (463, 456, 299, 294), (433, 353, 354, 434), (468, 469, 302, 306), (450, 370, 371, 451), (473, 474, 313, 309), (488, 335, 330, 495), (429, 349, 350, 430), (427, 347, 348, 428), (253, 44, 191, 252), (573, 542, 162), (161, 157, 551, 565), (19, 75, 510, 516), (75, 74, 509, 510), (55, 52, 62, 67), (74, 73, 507, 509), (73, 76, 512, 507), (154, 506, 508, 50), (513, 496, 22, 82), (215, 216, 246, 245), (154, 153, 503, 506), (153, 152, 502, 503), (148, 501, 500, 37), (152, 37, 500, 502), (147, 499, 501, 148), (258, 260, 259), (574, 600, 264, 267), (28, 23, 64, 84), (564, 552, 553), (223, 222, 118, 184), (19, 516, 496), (639, 640, 560, 559), (624, 544, 543, 623), (685, 519, 524, 678), (663, 662, 280, 272), (689, 526, 531, 690), (692, 691, 527, 532), (670, 289, 281, 671), (665, 273, 278, 666), (690, 531, 527, 691), (677, 676, 288, 284), (656, 655, 263, 267), (650, 651, 571, 570), (640, 641, 561, 560), (676, 675, 283, 288), (672, 285, 282, 673), (619, 539, 538, 268), (649, 650, 570, 569), (626, 627, 547, 546), (665, 664, 276, 273), (268, 538, 537, 277), (643, 563, 562, 642), (664, 663, 272, 276), (622, 542, 549, 629), (644, 564, 563, 643), (621, 530, 534, 541), (688, 529, 526, 689), (642, 562, 561, 641), (530, 521, 535, 534), (687, 686, 533, 525), (674, 673, 282, 287), (628, 629, 549, 548), (687, 525, 529, 688), (659, 658, 269, 265), (599, 575, 574), (600, 575, 577), (601, 575, 578), (602, 575, 576), (603, 580, 579), (604, 580, 582), (605, 580, 583), (606, 580, 581), (607, 585, 584), (608, 585, 587), (609, 585, 588), (610, 585, 586), (611, 590, 589), (612, 590, 592), (613, 590, 593), (614, 590, 591), (615, 595, 594), (616, 595, 597), (617, 595, 598), (618, 595, 596), (591, 524, 519, 614), (603, 579, 276, 272), (577, 601, 265, 269), (613, 593, 523, 518), (579, 604, 273, 276), (578, 270, 265, 601), (194, 58, 82, 242), (582, 278, 273, 604), (602, 266, 270, 578), (589, 520, 290, 611), (612, 517, 520, 589), (609, 588, 288, 283), (612, 592, 522, 517), (588, 610, 284, 288), (207, 208, 172, 171), (608, 587, 287, 282), (620, 619, 659, 660), (619, 268, 658, 659), (521, 655, 656, 286), (286, 656, 657, 277), (647, 687, 688, 648), (621, 661, 654, 530), (530, 654, 655, 521), (268, 277, 657, 658), (626, 666, 667, 627), (628, 627, 667, 668), (625, 665, 666, 626), (623, 622, 662, 663), (622, 629, 669, 662), (629, 628, 668, 669), (624, 664, 665, 625), (621, 620, 660, 661), (634, 674, 675, 635), (648, 688, 689, 649), (636, 635, 675, 676), (639, 679, 680, 640), (637, 636, 676, 677), (653, 693, 686, 646), (638, 678, 679, 639), (642, 641, 681, 682), (633, 673, 674, 634), (644, 643, 683, 684), (640, 680, 681, 641), (630, 637, 677, 670), (645, 644, 684, 685), (631, 630, 670, 671), (643, 642, 682, 683), (645, 685, 678, 638), (653, 652, 692, 693), (652, 651, 691, 692), (651, 650, 690, 691), (646, 686, 687, 647), (632, 672, 673, 633), (631, 671, 672, 632), (650, 649, 689, 690), (625, 545, 544, 624), (634, 554, 553, 633), (677, 284, 289, 670), (662, 669, 275, 280), (647, 648, 568, 567), (675, 674, 287, 283), (635, 555, 554, 634), (680, 520, 517, 681), (659, 265, 270, 660), (636, 556, 555, 635), (679, 290, 520, 680), (660, 270, 266, 661), (693, 692, 532, 528), (654, 271, 263, 655), (632, 633, 553, 552), (646, 566, 573, 653), (619, 620, 540, 539), (652, 572, 571, 651), (630, 631, 551, 550), (637, 630, 550, 557), (685, 684, 523, 519), (286, 536, 535, 521), (682, 681, 517, 522), (637, 557, 556, 636), (678, 524, 290, 679), (277, 537, 536, 286), (647, 567, 566, 646), (620, 621, 541, 540), (683, 682, 522, 518), (658, 657, 264, 269), (617, 598, 532, 527), (661, 266, 271, 654), (631, 632, 552, 551), (666, 278, 274, 667), (648, 649, 569, 568), (671, 281, 285, 672), (686, 693, 528, 533), (627, 628, 548, 547), (625, 626, 546, 545), (22, 516, 510, 109), (109, 510, 509, 106), (106, 509, 507, 103), (103, 507, 512, 112), (204, 59, 508, 506), (72, 514, 505), (204, 506, 503, 203), (203, 503, 502, 196), (191, 44, 500, 501), (196, 502, 500, 44), (190, 191, 501, 499), (72, 13, 497, 514), (22, 496, 516), (497, 8, 505, 514), (189, 240, 72, 188), (72, 505, 8, 188), (188, 8, 192)])
_uv = me_cube_001.uv_layers.new(name='UVMap')
_uv.uv.foreach_set('vector', [0.5, 0.1226, 0.5, 0.1789, 0.4688, 0.1801, 0.4375, 0.1234, 0.4375, 0.0623, 0.375, 0.0625, 0.375, 0.125, 0.1845, 0.6875, 0.1645, 0.75, 0.1842, 0.75, 0.2023, 0.6902, 0.2895, 0.6934, 0.2895, 0.6934, 0.2875, 0.6895, 0.2875, 0.6895, 0.2442, 0.685, 0.2346, 0.6875, 0.2282, 0.685, 0.1646, 0.5625, 0.1646, 0.5625, 0.1448, 0.5625, 0.1448, 0.5625, 0.3596, 0.5626, 0.3338, 0.5625, 0.3338, 0.5625, 0.3596, 0.5626, 0.5, 0.1856, 0.4688, 0.1801, 0.433, 0.1869, 0.1447, 0.75, 0.125, 0.75, 0.1448, 0.6875, 0.1646, 0.6875, 0.2257, 0.6409, 0.2073, 0.6849, 0.2256, 0.6789, 0.2468, 0.625, 0.2257, 0.625, 0.2257, 0.6409, 0.2468, 0.6409, 0.1646, 0.5625, 0.1448, 0.625, 0.1448, 0.5625, 0.5, 0.565, 0.4428, 0.5646, 0.5, 0.5646, 0.2073, 0.6901, 0.2169, 0.6875, 0.223, 0.6901, 0.4688, 0.1801, 0.4688, 0.1801, 0.5, 0.1789, 0.3338, 0.6875, 0.3596, 0.6874, 0.375, 0.75, 0.3536, 0.75, 0.1448, 0.6875, 0.125, 0.75, 0.125, 0.6875, 0.2447, 0.6895, 0.2408, 0.6875, 0.2408, 0.6875, 0.2447, 0.6895, 0.1448, 0.6875, 0.125, 0.6875, 0.125, 0.75, 0.2447, 0.6855, 0.2468, 0.6818, 0.2468, 0.6818, 0.2447, 0.6855, 0.3338, 0.5625, 0.3419, 0.5625, 0.3647, 0.562, 0.3596, 0.5626, 0.5, 0.0622, 0.5, 0.0, 0.4375, 0.0, 0.4375, 0.0623, 0.5008, 0.5642, 0.4428, 0.5646, 0.3953, 0.5634, 0.5, 0.5634, 0.2282, 0.6901, 0.2378, 0.6875, 0.2442, 0.6901, 0.2655, 0.6901, 0.2681, 0.6963, 0.2494, 0.6901, 0.5, 0.1226, 0.4688, 0.1801, 0.5, 0.1789, 0.5417, 0.5625, 0.1942, 0.5625, 0.1823, 0.5625, 0.5, 0.5625, 0.3111, 0.6875, 0.2979, 0.6875, 0.2919, 0.6848, 0.2494, 0.685, 0.2468, 0.679, 0.2655, 0.685, 0.2707, 0.685, 0.2681, 0.6789, 0.287, 0.6849, 0.2681, 0.6933, 0.2701, 0.6895, 0.2681, 0.6874, 0.2023, 0.6848, 0.1845, 0.6875, 0.1965, 0.6875, 0.125, 0.625, 0.1448, 0.625, 0.1448, 0.5625, 0.125, 0.5625, 0.3111, 0.5625, 0.3112, 0.625, 0.3111, 0.5625, 0.3219, 0.5631, 0.321, 0.625, 0.321, 0.625, 0.2442, 0.685, 0.2346, 0.6875, 0.2378, 0.6875, 0.2895, 0.6965, 0.3109, 0.75, 0.2919, 0.6902, 0.433, 0.1869, 0.4375, 0.1813, 0.4688, 0.1801, 0.2494, 0.6901, 0.2655, 0.6901, 0.2557, 0.6875, 0.2026, 0.5639, 0.2015, 0.625, 0.2026, 0.5639, 0.1845, 0.5625, 0.1846, 0.625, 0.1845, 0.6409, 0.2256, 0.6963, 0.2442, 0.6901, 0.2282, 0.6901, 0.2468, 0.679, 0.2655, 0.685, 0.2681, 0.6789, 0.4688, 0.1801, 0.4688, 0.1801, 0.4688, 0.1801, 0.287, 0.6849, 0.2707, 0.685, 0.2808, 0.6875, 0.5, 0.1789, 0.4688, 0.1801, 0.5, 0.1789, 0.4688, 0.1801, 0.5, 0.1789, 0.4688, 0.1801, 0.4688, 0.1801, 0.4868, 0.1794, 0.4886, 0.1793, 0.3111, 0.5625, 0.3112, 0.625, 0.3111, 0.6409, 0.3005, 0.625, 0.321, 0.625, 0.321, 0.625, 0.3005, 0.625, 0.266, 0.6855, 0.2681, 0.6817, 0.2681, 0.6817, 0.266, 0.6855, 0.1864, 0.5625, 0.1864, 0.5625, 0.1942, 0.5625, 0.1942, 0.5625, 0.375, 0.8355, 0.4375, 0.8355, 0.4375, 0.8139, 0.375, 0.8141, 0.2026, 0.5639, 0.2026, 0.5639, 0.1864, 0.5625, 0.1864, 0.5625, 0.2049, 0.625, 0.2205, 0.625, 0.2015, 0.625, 0.1846, 0.625, 0.5, 0.5705, 0.5, 0.565, 0.4428, 0.5646, 0.4434, 0.5684, 0.1448, 0.5625, 0.125, 0.5625, 0.125, 0.5625, 0.1448, 0.5625, 0.1942, 0.5625, 0.1942, 0.5625, 0.1823, 0.5625, 0.1823, 0.5625, 0.2895, 0.625, 0.3112, 0.625, 0.321, 0.625, 0.3005, 0.625, 0.2895, 0.6965, 0.2707, 0.6901, 0.2895, 0.75, 0.3109, 0.75, 0.2592, 0.6875, 0.2557, 0.6875, 0.2494, 0.685, 0.2655, 0.685, 0.1845, 0.5625, 0.1846, 0.625, 0.1845, 0.5625, 0.1845, 0.5625, 0.1846, 0.625, 0.2015, 0.625, 0.2026, 0.5639, 0.3739, 0.1928, 0.3739, 0.1928, 0.433, 0.1869, 0.433, 0.1869, 0.3978, 0.625, 0.3619, 0.625, 0.3596, 0.5626, 0.3939, 0.5641, 0.4688, 0.1801, 0.5, 0.1789, 0.5, 0.1789, 0.4375, 0.8569, 0.5, 0.8569, 0.5, 0.8355, 0.4375, 0.8355, 0.2447, 0.6855, 0.2408, 0.6875, 0.2408, 0.6875, 0.2447, 0.6855, 0.2316, 0.6875, 0.2316, 0.6875, 0.2277, 0.6855, 0.2277, 0.6855, 0.2047, 0.6934, 0.2028, 0.6896, 0.2028, 0.6896, 0.2047, 0.6934, 0.2256, 0.6789, 0.2073, 0.6849, 0.2231, 0.685, 0.2231, 0.685, 0.2134, 0.6875, 0.2073, 0.6849, 0.2105, 0.6875, 0.2047, 0.6875, 0.2067, 0.6854, 0.2047, 0.6934, 0.2047, 0.6875, 0.2067, 0.6895, 0.1993, 0.6875, 0.2047, 0.6875, 0.2028, 0.6896, 0.2048, 0.6815, 0.2047, 0.6875, 0.2028, 0.6853, 0.2895, 0.6815, 0.2895, 0.6875, 0.2875, 0.6854, 0.2951, 0.6875, 0.2895, 0.6875, 0.2914, 0.6854, 0.2895, 0.6934, 0.2895, 0.6875, 0.2914, 0.6896, 0.2837, 0.6875, 0.2895, 0.6875, 0.2875, 0.6895, 0.2256, 0.6817, 0.2256, 0.6874, 0.2236, 0.6855, 0.2316, 0.6875, 0.2256, 0.6874, 0.2277, 0.6855, 0.2256, 0.6933, 0.2256, 0.6874, 0.2277, 0.6895, 0.2198, 0.6875, 0.2256, 0.6874, 0.2236, 0.6895, 0.2528, 0.6875, 0.2468, 0.6874, 0.2489, 0.6855, 0.2468, 0.6933, 0.2468, 0.6874, 0.2489, 0.6895, 0.2408, 0.6875, 0.2468, 0.6874, 0.2447, 0.6895, 0.2468, 0.6818, 0.2468, 0.6874, 0.2447, 0.6855, 0.2739, 0.6875, 0.2681, 0.6874, 0.2701, 0.6854, 0.2681, 0.6933, 0.2681, 0.6874, 0.2701, 0.6895, 0.2622, 0.6875, 0.2681, 0.6874, 0.266, 0.6895, 0.2681, 0.6817, 0.2681, 0.6874, 0.266, 0.6855, 0.2837, 0.6875, 0.2875, 0.6895, 0.2875, 0.6895, 0.2837, 0.6875, 0.5, 0.1226, 0.4375, 0.1234, 0.4375, 0.0623, 0.5, 0.0622, 0.2468, 0.6962, 0.2256, 0.6963, 0.2254, 0.75, 0.2467, 0.75, 0.2442, 0.6901, 0.2256, 0.6963, 0.2468, 0.6962, 0.2681, 0.625, 0.2895, 0.625, 0.3005, 0.625, 0.2803, 0.625, 0.375, 0.75, 0.3939, 0.6859, 0.4434, 0.6816, 0.4391, 0.7311, 0.2707, 0.6901, 0.287, 0.6901, 0.2768, 0.6875, 0.5, 0.0622, 0.4375, 0.0623, 0.4375, 0.0, 0.5, 0.0, 0.4375, 0.0623, 0.375, 0.0625, 0.375, 0.0, 0.4375, 0.0, 0.4375, 0.1234, 0.375, 0.125, 0.375, 0.0625, 0.4375, 0.0623, 0.375, 0.1875, 0.375, 0.125, 0.4375, 0.1234, 0.4375, 0.1813, 0.2895, 0.625, 0.3112, 0.625, 0.3111, 0.6409, 0.2895, 0.6409, 0.5008, 0.5642, 0.4428, 0.5646, 0.5, 0.5646, 0.2105, 0.6875, 0.2067, 0.6895, 0.2067, 0.6895, 0.2105, 0.6875, 0.2401, 0.625, 0.2205, 0.625, 0.2205, 0.625, 0.2401, 0.625, 0.2105, 0.6875, 0.2105, 0.6875, 0.2067, 0.6895, 0.2067, 0.6895, 0.4434, 0.6816, 0.4455, 0.625, 0.5, 0.625, 0.5, 0.6795, 0.375, 0.8569, 0.375, 0.8355, 0.4375, 0.8355, 0.4375, 0.8569, 0.3939, 0.6859, 0.3978, 0.625, 0.4455, 0.625, 0.4434, 0.6816, 0.1448, 0.6875, 0.1646, 0.6875, 0.1646, 0.625, 0.1448, 0.625, 0.4391, 0.7311, 0.4434, 0.6816, 0.5, 0.6795, 0.5, 0.7272, 0.1646, 0.5625, 0.1448, 0.5625, 0.1448, 0.625, 0.2282, 0.6901, 0.2442, 0.6901, 0.2378, 0.6875, 0.5, 0.565, 0.5, 0.5646, 0.4428, 0.5646, 0.4434, 0.6816, 0.5, 0.6795, 0.5, 0.625, 0.4455, 0.625, 0.3111, 0.5625, 0.3111, 0.5625, 0.3112, 0.625, 0.2067, 0.6895, 0.2067, 0.6895, 0.2047, 0.6934, 0.2047, 0.6934, 0.3596, 0.5626, 0.3596, 0.5626, 0.3338, 0.5625, 0.3338, 0.5625, 0.5, 0.9802, 0.4375, 0.9802, 0.4375, 0.9604, 0.5, 0.9604, 0.2494, 0.685, 0.2655, 0.685, 0.2468, 0.679, 0.2205, 0.625, 0.2015, 0.625, 0.2015, 0.625, 0.2205, 0.625, 0.5, 0.9404, 0.4375, 0.9405, 0.4375, 0.9203, 0.5, 0.9201, 0.3345, 0.625, 0.3111, 0.6409, 0.3111, 0.5625, 0.3338, 0.5625, 0.4375, 0.9604, 0.375, 0.9605, 0.375, 0.9408, 0.4375, 0.9405, 0.4375, 0.9802, 0.375, 0.9803, 0.375, 0.9605, 0.4375, 0.9604, 0.3939, 0.6859, 0.4434, 0.6816, 0.4455, 0.625, 0.3978, 0.625, 0.5, 1.0, 0.4375, 1.0, 0.4375, 0.9802, 0.5, 0.9802, 0.2655, 0.6901, 0.2494, 0.6901, 0.2681, 0.6963, 0.433, 0.1869, 0.4688, 0.1801, 0.4375, 0.1813, 0.4375, 0.8355, 0.5, 0.8355, 0.5, 0.8138, 0.4375, 0.8139, 0.4376, 0.7654, 0.375, 0.7714, 0.375, 0.75, 0.4391, 0.7311, 0.3111, 0.5625, 0.3219, 0.5631, 0.321, 0.625, 0.3112, 0.625, 0.4375, 0.9604, 0.4375, 0.9405, 0.375, 0.9408, 0.375, 0.9605, 0.1845, 0.5625, 0.1646, 0.5625, 0.1646, 0.5625, 0.1845, 0.5625, 0.3109, 0.75, 0.2919, 0.6902, 0.3111, 0.6875, 0.3322, 0.75, 0.3345, 0.625, 0.3338, 0.5625, 0.3111, 0.5625, 0.3111, 0.6409, 0.4375, 0.0623, 0.4375, 0.0, 0.375, 0.0, 0.375, 0.0625, 0.3596, 0.6874, 0.3939, 0.6859, 0.375, 0.75, 0.4375, 0.8355, 0.4375, 0.8139, 0.5, 0.8138, 0.5, 0.8355, 0.2468, 0.679, 0.2442, 0.685, 0.2282, 0.685, 0.2442, 0.685, 0.2378, 0.6875, 0.2346, 0.6875, 0.2282, 0.685, 0.2256, 0.6789, 0.2468, 0.679, 0.125, 0.5625, 0.1823, 0.5625, 0.1942, 0.5625, 0.1448, 0.5625, 0.2707, 0.6901, 0.2768, 0.6875, 0.287, 0.6901, 0.2768, 0.6875, 0.2808, 0.6875, 0.287, 0.6901, 0.287, 0.6901, 0.2895, 0.6965, 0.2707, 0.6901, 0.2277, 0.6855, 0.2256, 0.6817, 0.2256, 0.6817, 0.2277, 0.6855, 0.1845, 0.5625, 0.1646, 0.625, 0.1448, 0.625, 0.1646, 0.5625, 0.375, 0.8569, 0.4375, 0.8569, 0.4375, 0.8355, 0.375, 0.8355, 0.4375, 0.1234, 0.5, 0.1226, 0.4688, 0.1801, 0.4375, 0.1813, 0.5, 0.1789, 0.4688, 0.1801, 0.5, 0.1856, 0.2701, 0.6854, 0.2739, 0.6875, 0.2739, 0.6875, 0.2701, 0.6854, 0.2895, 0.6785, 0.2919, 0.6848, 0.2914, 0.6854, 0.2895, 0.6815, 0.2257, 0.625, 0.2468, 0.625, 0.2602, 0.625, 0.2401, 0.625, 0.125, 0.625, 0.125, 0.5625, 0.1448, 0.5625, 0.1448, 0.625, 0.4455, 0.625, 0.3978, 0.625, 0.3939, 0.5641, 0.4434, 0.5684, 0.4688, 0.1801, 0.4882, 0.1794, 0.4889, 0.1793, 0.5, 0.625, 0.4455, 0.625, 0.4434, 0.5684, 0.5, 0.5705, 0.4882, 0.1794, 0.5, 0.1789, 0.5, 0.1789, 0.4889, 0.1793, 0.2875, 0.6854, 0.2895, 0.6815, 0.2895, 0.6815, 0.2875, 0.6854, 0.2895, 0.625, 0.2895, 0.6409, 0.3111, 0.6409, 0.3112, 0.625, 0.2049, 0.625, 0.1846, 0.625, 0.1845, 0.6409, 0.2048, 0.6409, 0.2231, 0.685, 0.2134, 0.6875, 0.2169, 0.6875, 0.2105, 0.6875, 0.2105, 0.6875, 0.2067, 0.6854, 0.2067, 0.6854, 0.287, 0.6849, 0.2681, 0.6409, 0.2895, 0.6409, 0.2895, 0.6785, 0.3219, 0.5631, 0.321, 0.625, 0.3219, 0.5631, 0.204, 0.75, 0.223, 0.6901, 0.2046, 0.6965, 0.1842, 0.75, 0.3939, 0.5641, 0.3596, 0.5626, 0.3596, 0.5626, 0.3939, 0.5641, 0.2105, 0.6875, 0.2067, 0.6854, 0.2047, 0.6875, 0.3219, 0.5631, 0.321, 0.625, 0.321, 0.625, 0.4983, 0.5625, 0.5, 0.5639, 0.2026, 0.5639, 0.1864, 0.5625, 0.3647, 0.562, 0.3953, 0.5634, 0.3953, 0.5634, 0.3647, 0.562, 0.4886, 0.1793, 0.5, 0.1789, 0.5, 0.1789, 0.4688, 0.1801, 0.2468, 0.6962, 0.2681, 0.6963, 0.2681, 0.75, 0.2467, 0.75, 0.4434, 0.5684, 0.4428, 0.5646, 0.3953, 0.5634, 0.3939, 0.5641, 0.1845, 0.5625, 0.2026, 0.5639, 0.1864, 0.5625, 0.1646, 0.5625, 0.2277, 0.6895, 0.2277, 0.6895, 0.2256, 0.6933, 0.2256, 0.6933, 0.2919, 0.6848, 0.3111, 0.6875, 0.3111, 0.6409, 0.2895, 0.6409, 0.2528, 0.6875, 0.2528, 0.6875, 0.2489, 0.6855, 0.2489, 0.6855, 0.2895, 0.6785, 0.2895, 0.6785, 0.287, 0.6849, 0.287, 0.6849, 0.1845, 0.6875, 0.2023, 0.6902, 0.1965, 0.6875, 0.2602, 0.625, 0.2602, 0.625, 0.2401, 0.625, 0.2401, 0.625, 0.4375, 0.9203, 0.4375, 0.8994, 0.375, 0.8996, 0.375, 0.921, 0.1646, 0.6875, 0.1646, 0.625, 0.1845, 0.6409, 0.1845, 0.6875, 0.2236, 0.6855, 0.2236, 0.6855, 0.2198, 0.6875, 0.2198, 0.6875, 0.4375, 0.8994, 0.375, 0.8996, 0.375, 0.8783, 0.4375, 0.8782, 0.2198, 0.6875, 0.2236, 0.6895, 0.2256, 0.6874, 0.2681, 0.6817, 0.266, 0.6855, 0.2681, 0.6874, 0.3338, 0.6875, 0.3111, 0.6875, 0.3111, 0.6409, 0.3345, 0.625, 0.2622, 0.6875, 0.2622, 0.6875, 0.266, 0.6895, 0.266, 0.6895, 0.1448, 0.5625, 0.1646, 0.5625, 0.1864, 0.5625, 0.1942, 0.5625, 0.1448, 0.6875, 0.1448, 0.625, 0.1646, 0.625, 0.1646, 0.6875, 0.2895, 0.6934, 0.2895, 0.6934, 0.2914, 0.6896, 0.2914, 0.6896, 0.2875, 0.6895, 0.2875, 0.6895, 0.2837, 0.6875, 0.2837, 0.6875, 0.5, 0.9404, 0.5, 0.9201, 0.4375, 0.9203, 0.4375, 0.9405, 0.2256, 0.6817, 0.2256, 0.6817, 0.2236, 0.6855, 0.2236, 0.6855, 0.1845, 0.5625, 0.1845, 0.6409, 0.1646, 0.625, 0.3978, 0.625, 0.3939, 0.5641, 0.3596, 0.5626, 0.3619, 0.625, 0.2494, 0.685, 0.2557, 0.6875, 0.2557, 0.6875, 0.2494, 0.685, 0.2837, 0.6875, 0.2875, 0.6854, 0.2875, 0.6854, 0.2837, 0.6875, 0.2046, 0.6965, 0.2073, 0.6901, 0.223, 0.6901, 0.2073, 0.6901, 0.2134, 0.6875, 0.2169, 0.6875, 0.2257, 0.625, 0.2401, 0.625, 0.2205, 0.625, 0.2049, 0.625, 0.4455, 0.625, 0.4434, 0.5684, 0.3939, 0.5641, 0.3978, 0.625, 0.2048, 0.6409, 0.2048, 0.6785, 0.2023, 0.6848, 0.2023, 0.6848, 0.1965, 0.6875, 0.1845, 0.6875, 0.4375, 0.1813, 0.4688, 0.1801, 0.4688, 0.1801, 0.4375, 0.1813, 0.2231, 0.685, 0.2073, 0.6849, 0.2134, 0.6875, 0.3619, 0.625, 0.3345, 0.625, 0.3338, 0.5625, 0.3596, 0.5626, 0.2837, 0.6875, 0.2875, 0.6895, 0.2895, 0.6875, 0.4375, 0.8782, 0.4375, 0.8569, 0.5, 0.8569, 0.5, 0.8782, 0.2047, 0.6934, 0.2047, 0.6934, 0.2067, 0.6895, 0.2067, 0.6895, 0.5, 0.8993, 0.4375, 0.8994, 0.4375, 0.8782, 0.5, 0.8782, 0.2047, 0.6934, 0.2067, 0.6895, 0.2047, 0.6875, 0.1993, 0.6875, 0.2028, 0.6896, 0.2047, 0.6875, 0.2067, 0.6854, 0.2048, 0.6815, 0.2048, 0.6815, 0.2067, 0.6854, 0.4983, 0.5625, 0.1864, 0.5625, 0.2026, 0.5639, 0.5, 0.5639, 0.2468, 0.625, 0.2468, 0.6409, 0.2681, 0.6409, 0.2681, 0.625, 0.2875, 0.6895, 0.2895, 0.6934, 0.2895, 0.6934, 0.2875, 0.6895, 0.2468, 0.679, 0.2494, 0.685, 0.2494, 0.685, 0.2468, 0.679, 0.5, 0.5705, 0.4434, 0.5684, 0.4434, 0.5684, 0.5, 0.5705, 0.2895, 0.6934, 0.2914, 0.6896, 0.2895, 0.6875, 0.2951, 0.6875, 0.2914, 0.6854, 0.2895, 0.6875, 0.2256, 0.6817, 0.2236, 0.6855, 0.2256, 0.6874, 0.2048, 0.6815, 0.2028, 0.6853, 0.2047, 0.6875, 0.2528, 0.6875, 0.2489, 0.6855, 0.2468, 0.6874, 0.1845, 0.5625, 0.1845, 0.6409, 0.1846, 0.625, 0.2468, 0.6818, 0.2447, 0.6855, 0.2468, 0.6874, 0.5, 0.9604, 0.4375, 0.9604, 0.4375, 0.9405, 0.5, 0.9404, 0.2316, 0.6875, 0.2277, 0.6855, 0.2256, 0.6874, 0.2067, 0.6854, 0.2067, 0.6854, 0.2048, 0.6815, 0.2048, 0.6815, 0.4376, 0.7654, 0.4391, 0.7311, 0.5, 0.7272, 0.5, 0.7631, 0.2681, 0.6963, 0.2707, 0.6901, 0.2895, 0.75, 0.2681, 0.75, 0.375, 0.7928, 0.375, 0.7714, 0.4376, 0.7654, 0.4375, 0.7912, 0.3111, 0.6875, 0.3338, 0.6875, 0.3536, 0.75, 0.3322, 0.75, 0.2256, 0.6963, 0.2254, 0.75, 0.204, 0.75, 0.223, 0.6901, 0.2707, 0.685, 0.287, 0.6849, 0.2681, 0.6789, 0.2408, 0.6875, 0.2447, 0.6895, 0.2468, 0.6874, 0.2468, 0.6933, 0.2489, 0.6895, 0.2468, 0.6874, 0.2739, 0.6875, 0.2701, 0.6854, 0.2681, 0.6874, 0.2602, 0.625, 0.2803, 0.625, 0.2803, 0.625, 0.2602, 0.625, 0.3939, 0.5641, 0.3953, 0.5634, 0.3647, 0.562, 0.3596, 0.5626, 0.3596, 0.6874, 0.3338, 0.6875, 0.3345, 0.625, 0.3619, 0.625, 0.375, 0.1875, 0.4375, 0.1813, 0.4375, 0.1234, 0.375, 0.125, 0.5, 0.625, 0.3005, 0.625, 0.321, 0.625, 0.5, 0.625, 0.4375, 0.7912, 0.5, 0.7905, 0.5, 0.7631, 0.4376, 0.7654, 0.2681, 0.625, 0.2468, 0.625, 0.2602, 0.625, 0.2803, 0.625, 0.3596, 0.6874, 0.375, 0.75, 0.3939, 0.6859, 0.375, 0.8141, 0.375, 0.7928, 0.4375, 0.7912, 0.4375, 0.8139, 0.2681, 0.625, 0.2681, 0.6409, 0.2895, 0.6409, 0.2895, 0.625, 0.1645, 0.75, 0.1447, 0.75, 0.1646, 0.6875, 0.1845, 0.6875, 0.3338, 0.5625, 0.3338, 0.5625, 0.3111, 0.5625, 0.3111, 0.5625, 0.2803, 0.625, 0.3005, 0.625, 0.3005, 0.625, 0.2803, 0.625, 0.125, 0.6875, 0.125, 0.625, 0.1448, 0.625, 0.1448, 0.6875, 0.3939, 0.6859, 0.3978, 0.625, 0.3619, 0.625, 0.3596, 0.6874, 0.4983, 0.5625, 0.1864, 0.5625, 0.1942, 0.5625, 0.5, 0.5625, 0.5008, 0.5642, 0.5, 0.5646, 0.4428, 0.5646, 0.4868, 0.1794, 0.4688, 0.1801, 0.5, 0.1789, 0.5, 0.1789, 0.2256, 0.6963, 0.2282, 0.6901, 0.2442, 0.6901, 0.2282, 0.6901, 0.2346, 0.6875, 0.2378, 0.6875, 0.2442, 0.6901, 0.2468, 0.6962, 0.2256, 0.6963, 0.2468, 0.6962, 0.2467, 0.75, 0.2254, 0.75, 0.2256, 0.6963, 0.2468, 0.6962, 0.2494, 0.6901, 0.2681, 0.6963, 0.2494, 0.6901, 0.2557, 0.6875, 0.2655, 0.6901, 0.2557, 0.6875, 0.2592, 0.6875, 0.2655, 0.6901, 0.3338, 0.6875, 0.3536, 0.75, 0.375, 0.75, 0.3596, 0.6874, 0.5417, 0.5625, 0.5, 0.5625, 0.1942, 0.5625, 0.4688, 0.1801, 0.4688, 0.1801, 0.4688, 0.1801, 0.2073, 0.6901, 0.2169, 0.6875, 0.2134, 0.6875, 0.5, 0.9802, 0.5, 0.9604, 0.4375, 0.9604, 0.4375, 0.9802, 0.2895, 0.6785, 0.2895, 0.6409, 0.2919, 0.6848, 0.2048, 0.6409, 0.2023, 0.6848, 0.1845, 0.6875, 0.1845, 0.6409, 0.2895, 0.6965, 0.2919, 0.6902, 0.3109, 0.75, 0.2919, 0.6902, 0.2979, 0.6875, 0.3111, 0.6875, 0.2468, 0.6409, 0.2468, 0.679, 0.2256, 0.6789, 0.2257, 0.6409, 0.2468, 0.679, 0.2681, 0.6789, 0.2655, 0.685, 0.2468, 0.6409, 0.2468, 0.679, 0.2681, 0.6789, 0.2681, 0.6409, 0.2681, 0.6789, 0.2681, 0.6409, 0.287, 0.6849, 0.2073, 0.6849, 0.2048, 0.6785, 0.2048, 0.6409, 0.2257, 0.6409, 0.287, 0.6849, 0.2808, 0.6875, 0.2707, 0.685, 0.2808, 0.6875, 0.2768, 0.6875, 0.2707, 0.685, 0.1845, 0.6875, 0.1965, 0.6875, 0.2023, 0.6902, 0.2023, 0.6902, 0.2046, 0.6965, 0.1842, 0.75, 0.2622, 0.6875, 0.266, 0.6895, 0.2681, 0.6874, 0.3338, 0.5625, 0.3111, 0.5625, 0.3111, 0.5625, 0.3338, 0.5625, 0.2602, 0.625, 0.2602, 0.625, 0.2803, 0.625, 0.2803, 0.625, 0.3005, 0.625, 0.3005, 0.625, 0.321, 0.625, 0.321, 0.625, 0.5417, 0.5625, 0.5, 0.5625, 0.1823, 0.5625, 0.1942, 0.5625, 0.2919, 0.6848, 0.2895, 0.6409, 0.3111, 0.6409, 0.3111, 0.6875, 0.375, 0.1875, 0.375, 0.1875, 0.4375, 0.1813, 0.4375, 0.1813, 0.3619, 0.625, 0.3596, 0.5626, 0.3338, 0.5625, 0.3345, 0.625, 0.5, 0.625, 0.5, 0.5705, 0.4434, 0.5684, 0.4455, 0.625, 0.3111, 0.5625, 0.3111, 0.6409, 0.3112, 0.625, 0.1864, 0.5625, 0.1942, 0.5625, 0.1942, 0.5625, 0.1864, 0.5625, 0.2277, 0.6855, 0.2277, 0.6855, 0.2256, 0.6817, 0.2256, 0.6817, 0.3109, 0.75, 0.3322, 0.75, 0.3111, 0.6875, 0.2919, 0.6902, 0.4375, 0.1234, 0.4375, 0.1813, 0.4688, 0.1801, 0.5, 0.1226, 0.2026, 0.5639, 0.1864, 0.5625, 0.1864, 0.5625, 0.2026, 0.5639, 0.2257, 0.625, 0.2257, 0.6409, 0.2048, 0.6409, 0.2049, 0.625, 0.2895, 0.6785, 0.2895, 0.6815, 0.2914, 0.6854, 0.2919, 0.6848, 0.4889, 0.1793, 0.5, 0.1789, 0.5, 0.1789, 0.4688, 0.1801, 0.375, 0.8355, 0.375, 0.8141, 0.4375, 0.8139, 0.4375, 0.8355, 0.1845, 0.5625, 0.1646, 0.5625, 0.1448, 0.625, 0.1646, 0.625, 0.2895, 0.6934, 0.2875, 0.6895, 0.2875, 0.6895, 0.2895, 0.6934, 0.2468, 0.6962, 0.2467, 0.75, 0.2681, 0.75, 0.2681, 0.6963, 0.266, 0.6855, 0.266, 0.6855, 0.2681, 0.6817, 0.2681, 0.6817, 0.3219, 0.5631, 0.3219, 0.5631, 0.321, 0.625, 0.4375, 0.1813, 0.4375, 0.1813, 0.4688, 0.1801, 0.4688, 0.1801, 0.2282, 0.685, 0.2468, 0.679, 0.2256, 0.6789, 0.2048, 0.6409, 0.1845, 0.6409, 0.1845, 0.6875, 0.2023, 0.6848, 0.5, 0.9604, 0.5, 0.9404, 0.4375, 0.9405, 0.4375, 0.9604, 0.3111, 0.5625, 0.3112, 0.625, 0.321, 0.625, 0.3219, 0.5631, 0.125, 0.5625, 0.1448, 0.5625, 0.1942, 0.5625, 0.1823, 0.5625, 0.2681, 0.6789, 0.2681, 0.6789, 0.2655, 0.685, 0.2655, 0.685, 0.1845, 0.5625, 0.1845, 0.5625, 0.1646, 0.5625, 0.1646, 0.5625, 0.2622, 0.6875, 0.266, 0.6895, 0.266, 0.6895, 0.2622, 0.6875, 0.2468, 0.625, 0.2468, 0.6409, 0.2257, 0.6409, 0.2257, 0.625, 0.3338, 0.6875, 0.3345, 0.625, 0.3111, 0.6409, 0.3111, 0.6875, 0.2026, 0.5639, 0.2026, 0.5639, 0.2015, 0.625, 0.5, 0.1789, 0.5, 0.1856, 0.4688, 0.1801, 0.5, 0.1856, 0.433, 0.1869, 0.4688, 0.1801, 0.5417, 0.5625, 0.1942, 0.5625, 0.5, 0.5625, 0.2468, 0.6962, 0.2681, 0.6963, 0.2494, 0.6901, 0.4375, 0.1813, 0.433, 0.1869, 0.3739, 0.1928, 0.375, 0.1875, 0.4375, 0.9203, 0.375, 0.921, 0.375, 0.8996, 0.4375, 0.8994, 0.2468, 0.6409, 0.2681, 0.6409, 0.2681, 0.6789, 0.2468, 0.679, 0.5, 0.5705, 0.4434, 0.5684, 0.4428, 0.5646, 0.5, 0.565, 0.2049, 0.625, 0.2048, 0.6409, 0.1845, 0.6409, 0.1846, 0.625, 0.1646, 0.6875, 0.1845, 0.6875, 0.1845, 0.6409, 0.1646, 0.625, 0.3596, 0.6874, 0.3619, 0.625, 0.3345, 0.625, 0.3338, 0.6875, 0.375, 0.8141, 0.4375, 0.8139, 0.4375, 0.7912, 0.375, 0.7928, 0.2282, 0.6901, 0.2378, 0.6875, 0.2346, 0.6875, 0.1447, 0.75, 0.1646, 0.6875, 0.1448, 0.6875, 0.125, 0.75, 0.2256, 0.6933, 0.2277, 0.6895, 0.2256, 0.6874, 0.1845, 0.5625, 0.1646, 0.5625, 0.1864, 0.5625, 0.2026, 0.5639, 0.1448, 0.5625, 0.1942, 0.5625, 0.1864, 0.5625, 0.1646, 0.5625, 0.2919, 0.6902, 0.3111, 0.6875, 0.2979, 0.6875, 0.375, 1.0, 0.375, 0.9803, 0.4375, 0.9802, 0.4375, 1.0, 0.2049, 0.625, 0.1846, 0.625, 0.2015, 0.625, 0.2205, 0.625, 0.2681, 0.6963, 0.2681, 0.75, 0.2895, 0.75, 0.2707, 0.6901, 0.2257, 0.625, 0.2401, 0.625, 0.2602, 0.625, 0.2468, 0.625, 0.2468, 0.679, 0.2468, 0.679, 0.2494, 0.685, 0.2494, 0.685, 0.2681, 0.625, 0.2803, 0.625, 0.3005, 0.625, 0.2895, 0.625, 0.125, 0.6875, 0.1448, 0.6875, 0.1448, 0.625, 0.125, 0.625, 0.1942, 0.5625, 0.1823, 0.5625, 0.1823, 0.5625, 0.1942, 0.5625, 0.4375, 0.8782, 0.5, 0.8782, 0.5, 0.8569, 0.4375, 0.8569, 0.2875, 0.6854, 0.2875, 0.6854, 0.2895, 0.6815, 0.2895, 0.6815, 0.1845, 0.5625, 0.1646, 0.625, 0.1845, 0.6409, 0.2895, 0.6965, 0.3109, 0.75, 0.2895, 0.75, 0.2707, 0.6901, 0.3111, 0.5625, 0.3219, 0.5631, 0.3419, 0.5625, 0.3338, 0.5625, 0.2048, 0.6409, 0.2023, 0.6848, 0.2048, 0.6785, 0.2895, 0.625, 0.3005, 0.625, 0.321, 0.625, 0.3112, 0.625, 0.3939, 0.5641, 0.3596, 0.5626, 0.3647, 0.562, 0.3953, 0.5634, 0.2447, 0.6855, 0.2447, 0.6855, 0.2468, 0.6818, 0.2468, 0.6818, 0.2875, 0.6895, 0.2875, 0.6895, 0.2895, 0.6934, 0.2895, 0.6934, 0.2895, 0.6785, 0.2919, 0.6848, 0.2895, 0.6409, 0.4376, 0.7654, 0.5, 0.7631, 0.5, 0.7272, 0.4391, 0.7311, 0.2602, 0.625, 0.2401, 0.625, 0.2401, 0.625, 0.2602, 0.625, 0.2681, 0.625, 0.2895, 0.625, 0.2895, 0.6409, 0.2681, 0.6409, 0.1448, 0.5625, 0.1448, 0.5625, 0.125, 0.5625, 0.125, 0.5625, 0.2837, 0.6875, 0.2837, 0.6875, 0.2875, 0.6854, 0.2875, 0.6854, 0.375, 0.8783, 0.375, 0.8569, 0.4375, 0.8569, 0.4375, 0.8782, 0.2468, 0.679, 0.2282, 0.685, 0.2442, 0.685, 0.5, 0.5705, 0.5, 0.5705, 0.4434, 0.5684, 0.4434, 0.5684, 0.2803, 0.625, 0.2803, 0.625, 0.3005, 0.625, 0.3005, 0.625, 0.3953, 0.5634, 0.4428, 0.5646, 0.4428, 0.5646, 0.3953, 0.5634, 0.1845, 0.5625, 0.2026, 0.5639, 0.2015, 0.625, 0.1846, 0.625, 0.2592, 0.6875, 0.2655, 0.685, 0.2494, 0.685, 0.2557, 0.6875, 0.2401, 0.625, 0.2401, 0.625, 0.2205, 0.625, 0.2205, 0.625, 0.2026, 0.5639, 0.2015, 0.625, 0.2015, 0.625, 0.1845, 0.5625, 0.1845, 0.5625, 0.1846, 0.625, 0.3111, 0.6875, 0.3322, 0.75, 0.3536, 0.75, 0.3338, 0.6875, 0.2047, 0.6934, 0.2067, 0.6895, 0.2067, 0.6895, 0.2047, 0.6934, 0.5, 0.8993, 0.5, 0.8782, 0.4375, 0.8782, 0.4375, 0.8994, 0.2046, 0.6965, 0.223, 0.6901, 0.2073, 0.6901, 0.4434, 0.5684, 0.3939, 0.5641, 0.3953, 0.5634, 0.4428, 0.5646, 0.287, 0.6849, 0.2895, 0.6785, 0.2895, 0.6409, 0.2681, 0.6409, 0.3419, 0.5625, 0.3419, 0.5625, 0.3647, 0.562, 0.3647, 0.562, 0.2895, 0.6785, 0.287, 0.6849, 0.287, 0.6849, 0.2895, 0.6785, 0.3419, 0.5625, 0.3219, 0.5631, 0.3219, 0.5631, 0.3419, 0.5625, 0.4983, 0.5625, 0.5, 0.5625, 0.1942, 0.5625, 0.1864, 0.5625, 0.5, 0.9201, 0.4375, 0.9203, 0.4375, 0.8994, 0.5, 0.8993, 0.375, 0.8783, 0.4375, 0.8782, 0.4375, 0.8569, 0.375, 0.8569, 0.2277, 0.6895, 0.2256, 0.6933, 0.2256, 0.6933, 0.2277, 0.6895, 0.3939, 0.5641, 0.3939, 0.5641, 0.3596, 0.5626, 0.3596, 0.5626, 0.3647, 0.562, 0.3647, 0.562, 0.3953, 0.5634, 0.3953, 0.5634, 0.2256, 0.6963, 0.223, 0.6901, 0.204, 0.75, 0.2254, 0.75, 0.3939, 0.6859, 0.3596, 0.6874, 0.3619, 0.625, 0.3978, 0.625, 0.5, 1.0, 0.5, 0.9802, 0.4375, 0.9802, 0.4375, 1.0, 0.4376, 0.7654, 0.4391, 0.7311, 0.375, 0.75, 0.375, 0.7714, 0.2468, 0.625, 0.2681, 0.625, 0.2681, 0.6409, 0.2468, 0.6409, 0.3953, 0.5634, 0.3953, 0.5634, 0.4428, 0.5646, 0.4428, 0.5646, 0.2808, 0.6875, 0.2707, 0.685, 0.2768, 0.6875, 0.2257, 0.625, 0.2049, 0.625, 0.2205, 0.625, 0.2401, 0.625, 0.204, 0.75, 0.1842, 0.75, 0.2046, 0.6965, 0.223, 0.6901, 0.4688, 0.1801, 0.4688, 0.1801, 0.4688, 0.1801, 0.2557, 0.6875, 0.2655, 0.6901, 0.2592, 0.6875, 0.5, 0.1789, 0.4688, 0.1801, 0.4688, 0.1801, 0.4688, 0.1801, 0.5, 0.1789, 0.5, 0.1789, 0.2681, 0.6789, 0.2655, 0.685, 0.2655, 0.685, 0.2681, 0.6789, 0.4886, 0.1793, 0.4868, 0.1794, 0.5, 0.1789, 0.5, 0.1789, 0.4688, 0.1801, 0.4688, 0.1801, 0.4868, 0.1794, 0.4375, 0.9405, 0.375, 0.9408, 0.375, 0.921, 0.4375, 0.9203, 0.3419, 0.5625, 0.3647, 0.562, 0.3647, 0.562, 0.3419, 0.5625, 0.2768, 0.6875, 0.287, 0.6901, 0.2808, 0.6875, 0.2073, 0.6849, 0.2257, 0.6409, 0.2048, 0.6409, 0.2048, 0.6785, 0.2023, 0.6902, 0.1842, 0.75, 0.2046, 0.6965, 0.2468, 0.679, 0.2468, 0.679, 0.2442, 0.685, 0.2442, 0.685, 0.375, 0.1875, 0.4375, 0.1813, 0.4375, 0.1813, 0.375, 0.1875, 0.2681, 0.6817, 0.2701, 0.6854, 0.2701, 0.6854, 0.2681, 0.6817, 0.4375, 0.9802, 0.4375, 0.9604, 0.375, 0.9605, 0.375, 0.9803, 0.1845, 0.6875, 0.2023, 0.6902, 0.1842, 0.75, 0.1645, 0.75, 0.4375, 0.1813, 0.375, 0.1875, 0.3739, 0.1928, 0.433, 0.1869, 0.266, 0.6895, 0.266, 0.6895, 0.2681, 0.6933, 0.2681, 0.6933, 0.375, 1.0, 0.4375, 1.0, 0.4375, 0.9802, 0.375, 0.9803, 0.3111, 0.5625, 0.3338, 0.5625, 0.3419, 0.5625, 0.3219, 0.5631, 0.5, 0.9201, 0.5, 0.8993, 0.4375, 0.8994, 0.4375, 0.9203, 0.4688, 0.1801, 0.4889, 0.1793, 0.4688, 0.1801, 0.3419, 0.5625, 0.3419, 0.5625, 0.3219, 0.5631, 0.3219, 0.5631, 0.2701, 0.6895, 0.2701, 0.6895, 0.2739, 0.6875, 0.2739, 0.6875, 0.4375, 0.9405, 0.4375, 0.9203, 0.375, 0.921, 0.375, 0.9408, 0.2257, 0.625, 0.2049, 0.625, 0.2048, 0.6409, 0.2257, 0.6409, 0.2681, 0.6933, 0.2681, 0.6933, 0.2701, 0.6895, 0.2701, 0.6895, 0.2837, 0.6875, 0.2837, 0.6875, 0.2875, 0.6895, 0.2875, 0.6895, 0.375, 0.75, 0.4391, 0.7311, 0.4434, 0.6816, 0.3939, 0.6859, 0.2026, 0.5639, 0.2015, 0.625, 0.2015, 0.625, 0.4375, 0.8569, 0.4375, 0.8355, 0.5, 0.8355, 0.5, 0.8569, 0.2528, 0.6875, 0.2489, 0.6855, 0.2489, 0.6855, 0.2528, 0.6875, 0.2681, 0.6933, 0.2701, 0.6895, 0.2701, 0.6895, 0.2681, 0.6933, 0.2105, 0.6875, 0.2067, 0.6854, 0.2067, 0.6854, 0.2105, 0.6875, 0.2447, 0.6895, 0.2447, 0.6895, 0.2408, 0.6875, 0.2408, 0.6875, 0.2701, 0.6895, 0.2739, 0.6875, 0.2739, 0.6875, 0.2701, 0.6895, 0.3111, 0.6875, 0.2919, 0.6848, 0.2979, 0.6875, 0.375, 0.7928, 0.4375, 0.7912, 0.4376, 0.7654, 0.375, 0.7714, 0.2701, 0.6854, 0.2701, 0.6854, 0.2739, 0.6875, 0.2739, 0.6875, 0.4375, 0.8139, 0.4375, 0.7912, 0.5, 0.7905, 0.5, 0.8138, 0.2875, 0.6895, 0.2837, 0.6875, 0.2837, 0.6875, 0.2875, 0.6895, 0.2681, 0.6817, 0.2681, 0.6817, 0.2701, 0.6854, 0.2701, 0.6854, 0.2895, 0.6934, 0.2914, 0.6896, 0.2914, 0.6896, 0.2895, 0.6934, 0.266, 0.6895, 0.2681, 0.6933, 0.2681, 0.6933, 0.266, 0.6895, 0.5, 0.625, 0.5, 0.625, 0.321, 0.625, 0.3005, 0.625, 0.2047, 0.6934, 0.2047, 0.6934, 0.2028, 0.6896, 0.2028, 0.6896, 0.2256, 0.6817, 0.2236, 0.6855, 0.2236, 0.6855, 0.2256, 0.6817, 0.2316, 0.6875, 0.2277, 0.6855, 0.2277, 0.6855, 0.2316, 0.6875, 0.4375, 0.7912, 0.4376, 0.7654, 0.5, 0.7631, 0.5, 0.7905, 0.2236, 0.6855, 0.2198, 0.6875, 0.2198, 0.6875, 0.2236, 0.6855, 0.4375, 0.8139, 0.5, 0.8138, 0.5, 0.7905, 0.4375, 0.7912, 0.2257, 0.6409, 0.2256, 0.6789, 0.2073, 0.6849, 0.2256, 0.6789, 0.2231, 0.685, 0.2073, 0.6849, 0.2231, 0.685, 0.2169, 0.6875, 0.2134, 0.6875, 0.2494, 0.685, 0.2494, 0.685, 0.2557, 0.6875, 0.2557, 0.6875, 0.2447, 0.6855, 0.2447, 0.6855, 0.2408, 0.6875, 0.2408, 0.6875, 0.2468, 0.679, 0.2442, 0.685, 0.2442, 0.685, 0.2468, 0.679, 0.2557, 0.6875, 0.2557, 0.6875, 0.2494, 0.6901, 0.2494, 0.6901, 0.2919, 0.6848, 0.2895, 0.6785, 0.2895, 0.6785, 0.2919, 0.6848, 0.2468, 0.6818, 0.2489, 0.6855, 0.2489, 0.6855, 0.2468, 0.6818, 0.2895, 0.6815, 0.2895, 0.6815, 0.2875, 0.6854, 0.2875, 0.6854, 0.2681, 0.6933, 0.266, 0.6895, 0.266, 0.6895, 0.2681, 0.6933, 0.266, 0.6855, 0.266, 0.6855, 0.2622, 0.6875, 0.2622, 0.6875, 0.2236, 0.6855, 0.2256, 0.6817, 0.2256, 0.6817, 0.2236, 0.6855, 0.2951, 0.6875, 0.2914, 0.6896, 0.2914, 0.6896, 0.2951, 0.6875, 0.266, 0.6895, 0.2622, 0.6875, 0.2622, 0.6875, 0.266, 0.6895, 0.2198, 0.6875, 0.2198, 0.6875, 0.2236, 0.6895, 0.2236, 0.6895, 0.2067, 0.6895, 0.2067, 0.6895, 0.2105, 0.6875, 0.2105, 0.6875, 0.2655, 0.6901, 0.2655, 0.6901, 0.2592, 0.6875, 0.2592, 0.6875, 0.2494, 0.6901, 0.2494, 0.6901, 0.2468, 0.6962, 0.2468, 0.6962, 0.2236, 0.6895, 0.2236, 0.6895, 0.2256, 0.6933, 0.2256, 0.6933, 0.2277, 0.6855, 0.2316, 0.6875, 0.2316, 0.6875, 0.2277, 0.6855, 0.1965, 0.6875, 0.2023, 0.6902, 0.2023, 0.6902, 0.1965, 0.6875, 0.2895, 0.6815, 0.2875, 0.6854, 0.2895, 0.6875, 0.2681, 0.6963, 0.2681, 0.6963, 0.2655, 0.6901, 0.2655, 0.6901, 0.2919, 0.6902, 0.2919, 0.6902, 0.2895, 0.6965, 0.2895, 0.6965, 0.2951, 0.6875, 0.2951, 0.6875, 0.2914, 0.6854, 0.2914, 0.6854, 0.2023, 0.6902, 0.2046, 0.6965, 0.2046, 0.6965, 0.2023, 0.6902, 0.2378, 0.6875, 0.2442, 0.6901, 0.2442, 0.6901, 0.2378, 0.6875, 0.2914, 0.6854, 0.2914, 0.6854, 0.2895, 0.6815, 0.2895, 0.6815, 0.287, 0.6849, 0.2808, 0.6875, 0.2808, 0.6875, 0.287, 0.6849, 0.287, 0.6901, 0.2707, 0.6901, 0.2895, 0.6965, 0.2442, 0.685, 0.2378, 0.6875, 0.2378, 0.6875, 0.2442, 0.685, 0.2048, 0.6785, 0.2048, 0.6785, 0.2073, 0.6849, 0.2073, 0.6849, 0.2701, 0.6895, 0.2681, 0.6933, 0.2681, 0.6933, 0.2701, 0.6895, 0.2442, 0.6901, 0.2468, 0.6962, 0.2468, 0.6962, 0.2442, 0.6901, 0.2073, 0.6849, 0.2073, 0.6849, 0.2134, 0.6875, 0.2134, 0.6875, 0.2739, 0.6875, 0.2739, 0.6875, 0.2701, 0.6854, 0.2701, 0.6854, 0.4375, 0.8994, 0.4375, 0.8782, 0.375, 0.8783, 0.375, 0.8996, 0.2277, 0.6895, 0.2277, 0.6895, 0.2316, 0.6875, 0.2316, 0.6875, 0.287, 0.6901, 0.287, 0.6901, 0.2808, 0.6875, 0.2808, 0.6875, 0.2739, 0.6875, 0.2701, 0.6895, 0.2701, 0.6895, 0.2739, 0.6875, 0.1993, 0.6875, 0.1993, 0.6875, 0.2028, 0.6896, 0.2028, 0.6896, 0.2105, 0.6875, 0.2067, 0.6895, 0.2047, 0.6875, 0.2047, 0.6934, 0.2028, 0.6896, 0.2047, 0.6875, 0.1993, 0.6875, 0.2028, 0.6853, 0.2047, 0.6875, 0.2048, 0.6815, 0.2067, 0.6854, 0.2047, 0.6875, 0.2895, 0.6815, 0.2914, 0.6854, 0.2895, 0.6875, 0.2951, 0.6875, 0.2914, 0.6896, 0.2895, 0.6875, 0.2895, 0.6934, 0.2875, 0.6895, 0.2895, 0.6875, 0.2837, 0.6875, 0.2875, 0.6854, 0.2895, 0.6875, 0.2256, 0.6817, 0.2277, 0.6855, 0.2256, 0.6874, 0.2316, 0.6875, 0.2277, 0.6895, 0.2256, 0.6874, 0.2256, 0.6933, 0.2236, 0.6895, 0.2256, 0.6874, 0.2198, 0.6875, 0.2236, 0.6855, 0.2256, 0.6874, 0.2528, 0.6875, 0.2489, 0.6895, 0.2468, 0.6874, 0.2468, 0.6933, 0.2447, 0.6895, 0.2468, 0.6874, 0.2408, 0.6875, 0.2447, 0.6855, 0.2468, 0.6874, 0.2468, 0.6818, 0.2489, 0.6855, 0.2468, 0.6874, 0.2739, 0.6875, 0.2701, 0.6895, 0.2681, 0.6874, 0.2681, 0.6933, 0.266, 0.6895, 0.2681, 0.6874, 0.2622, 0.6875, 0.266, 0.6855, 0.2681, 0.6874, 0.2681, 0.6817, 0.2701, 0.6854, 0.2681, 0.6874, 0.5, 0.1789, 0.5, 0.1789, 0.4688, 0.1801, 0.2489, 0.6855, 0.2468, 0.6818, 0.2468, 0.6818, 0.2489, 0.6855, 0.2895, 0.6815, 0.2895, 0.6815, 0.2914, 0.6854, 0.2914, 0.6854, 0.2028, 0.6896, 0.2028, 0.6896, 0.1993, 0.6875, 0.1993, 0.6875, 0.2408, 0.6875, 0.2408, 0.6875, 0.2447, 0.6855, 0.2447, 0.6855, 0.2914, 0.6854, 0.2914, 0.6854, 0.2951, 0.6875, 0.2951, 0.6875, 0.2028, 0.6853, 0.1993, 0.6875, 0.1993, 0.6875, 0.2028, 0.6853, 0.5, 0.565, 0.4428, 0.5646, 0.4428, 0.5646, 0.5, 0.565, 0.2914, 0.6896, 0.2951, 0.6875, 0.2951, 0.6875, 0.2914, 0.6896, 0.2048, 0.6815, 0.2028, 0.6853, 0.2028, 0.6853, 0.2048, 0.6815, 0.2489, 0.6895, 0.2528, 0.6875, 0.2528, 0.6875, 0.2489, 0.6895, 0.2073, 0.6901, 0.223, 0.6901, 0.2169, 0.6875, 0.4882, 0.1794, 0.4688, 0.1801, 0.5, 0.1789, 0.5, 0.1789, 0.2468, 0.6933, 0.2489, 0.6895, 0.2489, 0.6895, 0.2468, 0.6933, 0.2256, 0.6933, 0.2256, 0.6933, 0.2236, 0.6895, 0.2236, 0.6895, 0.1645, 0.75, 0.1845, 0.6875, 0.1646, 0.6875, 0.1447, 0.75, 0.2468, 0.6933, 0.2468, 0.6933, 0.2447, 0.6895, 0.2447, 0.6895, 0.2236, 0.6895, 0.2236, 0.6895, 0.2198, 0.6875, 0.2198, 0.6875, 0.4434, 0.5684, 0.4434, 0.5684, 0.3939, 0.5641, 0.3939, 0.5641, 0.2316, 0.6875, 0.2316, 0.6875, 0.2277, 0.6895, 0.2277, 0.6895, 0.2023, 0.6848, 0.2028, 0.6853, 0.1993, 0.6875, 0.1965, 0.6875, 0.1965, 0.6875, 0.1993, 0.6875, 0.2028, 0.6896, 0.2023, 0.6902, 0.2134, 0.6875, 0.2073, 0.6901, 0.2067, 0.6895, 0.2105, 0.6875, 0.2073, 0.6901, 0.2046, 0.6965, 0.2047, 0.6934, 0.2067, 0.6895, 0.2768, 0.6875, 0.2707, 0.6901, 0.2701, 0.6895, 0.2739, 0.6875, 0.2048, 0.6785, 0.2073, 0.6849, 0.2067, 0.6854, 0.2048, 0.6815, 0.2073, 0.6849, 0.2134, 0.6875, 0.2105, 0.6875, 0.2067, 0.6854, 0.2023, 0.6902, 0.2028, 0.6896, 0.2047, 0.6934, 0.2046, 0.6965, 0.2919, 0.6902, 0.2895, 0.6965, 0.2895, 0.6934, 0.2914, 0.6896, 0.287, 0.6901, 0.2875, 0.6895, 0.2895, 0.6934, 0.2895, 0.6965, 0.2979, 0.6875, 0.2919, 0.6902, 0.2914, 0.6896, 0.2951, 0.6875, 0.2895, 0.6785, 0.2895, 0.6815, 0.2875, 0.6854, 0.287, 0.6849, 0.287, 0.6849, 0.2875, 0.6854, 0.2837, 0.6875, 0.2808, 0.6875, 0.2808, 0.6875, 0.2837, 0.6875, 0.2875, 0.6895, 0.287, 0.6901, 0.2919, 0.6848, 0.2979, 0.6875, 0.2951, 0.6875, 0.2914, 0.6854, 0.2048, 0.6785, 0.2048, 0.6815, 0.2028, 0.6853, 0.2023, 0.6848, 0.2282, 0.6901, 0.2256, 0.6963, 0.2256, 0.6933, 0.2277, 0.6895, 0.2707, 0.6901, 0.2681, 0.6963, 0.2681, 0.6933, 0.2701, 0.6895, 0.223, 0.6901, 0.2236, 0.6895, 0.2256, 0.6933, 0.2256, 0.6963, 0.5, 0.1789, 0.4688, 0.1801, 0.4688, 0.1801, 0.2557, 0.6875, 0.2494, 0.6901, 0.2489, 0.6895, 0.2528, 0.6875, 0.2169, 0.6875, 0.2198, 0.6875, 0.2236, 0.6895, 0.223, 0.6901, 0.2681, 0.6789, 0.2707, 0.685, 0.2701, 0.6854, 0.2681, 0.6817, 0.2494, 0.685, 0.2557, 0.6875, 0.2528, 0.6875, 0.2489, 0.6855, 0.2442, 0.6901, 0.2447, 0.6895, 0.2468, 0.6933, 0.2468, 0.6962, 0.2346, 0.6875, 0.2282, 0.6901, 0.2277, 0.6895, 0.2316, 0.6875, 0.2442, 0.685, 0.2447, 0.6855, 0.2408, 0.6875, 0.2378, 0.6875, 0.2494, 0.6901, 0.2468, 0.6962, 0.2468, 0.6933, 0.2489, 0.6895, 0.2231, 0.685, 0.2236, 0.6855, 0.2198, 0.6875, 0.2169, 0.6875, 0.2468, 0.679, 0.2468, 0.6818, 0.2447, 0.6855, 0.2442, 0.685, 0.2256, 0.6789, 0.2256, 0.6817, 0.2236, 0.6855, 0.2231, 0.685, 0.2378, 0.6875, 0.2408, 0.6875, 0.2447, 0.6895, 0.2442, 0.6901, 0.2468, 0.679, 0.2494, 0.685, 0.2489, 0.6855, 0.2468, 0.6818, 0.2681, 0.6789, 0.2681, 0.6817, 0.266, 0.6855, 0.2655, 0.685, 0.2655, 0.685, 0.266, 0.6855, 0.2622, 0.6875, 0.2592, 0.6875, 0.2592, 0.6875, 0.2622, 0.6875, 0.266, 0.6895, 0.2655, 0.6901, 0.2707, 0.685, 0.2768, 0.6875, 0.2739, 0.6875, 0.2701, 0.6854, 0.2282, 0.685, 0.2346, 0.6875, 0.2316, 0.6875, 0.2277, 0.6855, 0.2256, 0.6789, 0.2282, 0.685, 0.2277, 0.6855, 0.2256, 0.6817, 0.2655, 0.6901, 0.266, 0.6895, 0.2681, 0.6933, 0.2681, 0.6963, 0.2979, 0.6875, 0.2919, 0.6848, 0.2919, 0.6848, 0.2979, 0.6875, 0.2282, 0.6901, 0.2346, 0.6875, 0.2346, 0.6875, 0.2282, 0.6901, 0.2198, 0.6875, 0.2236, 0.6855, 0.2236, 0.6855, 0.2198, 0.6875, 0.2875, 0.6854, 0.2875, 0.6854, 0.2837, 0.6875, 0.2837, 0.6875, 0.2768, 0.6875, 0.2768, 0.6875, 0.2707, 0.6901, 0.2707, 0.6901, 0.2256, 0.6933, 0.2256, 0.6933, 0.2277, 0.6895, 0.2277, 0.6895, 0.2256, 0.6963, 0.2282, 0.6901, 0.2282, 0.6901, 0.2256, 0.6963, 0.2489, 0.6895, 0.2468, 0.6933, 0.2468, 0.6933, 0.2489, 0.6895, 0.1993, 0.6875, 0.2028, 0.6853, 0.2028, 0.6853, 0.1993, 0.6875, 0.223, 0.6901, 0.2256, 0.6963, 0.2256, 0.6963, 0.223, 0.6901, 0.2528, 0.6875, 0.2489, 0.6895, 0.2489, 0.6895, 0.2528, 0.6875, 0.2028, 0.6853, 0.2048, 0.6815, 0.2048, 0.6815, 0.2028, 0.6853, 0.2681, 0.6817, 0.2681, 0.6817, 0.266, 0.6855, 0.266, 0.6855, 0.2067, 0.6854, 0.2105, 0.6875, 0.2105, 0.6875, 0.2067, 0.6854, 0.2282, 0.685, 0.2282, 0.685, 0.2346, 0.6875, 0.2346, 0.6875, 0.2681, 0.625, 0.2803, 0.625, 0.2602, 0.625, 0.2468, 0.625, 0.2707, 0.685, 0.2681, 0.6789, 0.2681, 0.6789, 0.2707, 0.685, 0.1965, 0.6875, 0.1965, 0.6875, 0.2023, 0.6848, 0.2023, 0.6848, 0.2655, 0.685, 0.2592, 0.6875, 0.2592, 0.6875, 0.2655, 0.685, 0.2231, 0.685, 0.2231, 0.685, 0.2256, 0.6789, 0.2256, 0.6789, 0.2169, 0.6875, 0.2169, 0.6875, 0.2231, 0.685, 0.2231, 0.685, 0.2468, 0.6818, 0.2468, 0.6818, 0.2447, 0.6855, 0.2447, 0.6855, 0.2073, 0.6901, 0.2134, 0.6875, 0.2134, 0.6875, 0.2073, 0.6901, 0.2447, 0.6895, 0.2447, 0.6895, 0.2468, 0.6933, 0.2468, 0.6933, 0.2169, 0.6875, 0.223, 0.6901, 0.223, 0.6901, 0.2169, 0.6875, 0.2489, 0.6855, 0.2528, 0.6875, 0.2528, 0.6875, 0.2489, 0.6855, 0.2046, 0.6965, 0.2073, 0.6901, 0.2073, 0.6901, 0.2046, 0.6965, 0.2768, 0.6875, 0.2707, 0.685, 0.2707, 0.685, 0.2768, 0.6875, 0.2023, 0.6848, 0.2023, 0.6848, 0.2048, 0.6785, 0.2048, 0.6785, 0.2408, 0.6875, 0.2408, 0.6875, 0.2447, 0.6895, 0.2447, 0.6895, 0.2028, 0.6896, 0.2028, 0.6896, 0.2047, 0.6934, 0.2047, 0.6934, 0.2622, 0.6875, 0.2622, 0.6875, 0.266, 0.6855, 0.266, 0.6855, 0.2048, 0.6815, 0.2067, 0.6854, 0.2067, 0.6854, 0.2048, 0.6815, 0.2256, 0.6789, 0.2256, 0.6789, 0.2282, 0.685, 0.2282, 0.685, 0.2914, 0.6896, 0.2895, 0.6934, 0.2895, 0.6934, 0.2914, 0.6896, 0.2707, 0.6901, 0.2707, 0.6901, 0.2681, 0.6963, 0.2681, 0.6963, 0.2256, 0.6817, 0.2277, 0.6855, 0.2277, 0.6855, 0.2256, 0.6817, 0.2701, 0.6854, 0.2701, 0.6854, 0.2681, 0.6817, 0.2681, 0.6817, 0.2895, 0.6965, 0.2895, 0.6965, 0.287, 0.6901, 0.287, 0.6901, 0.2979, 0.6875, 0.2979, 0.6875, 0.2919, 0.6902, 0.2919, 0.6902, 0.2205, 0.625, 0.2205, 0.625, 0.2015, 0.625, 0.2015, 0.625, 0.2681, 0.6789, 0.287, 0.6849, 0.2681, 0.6409, 0.2468, 0.6409, 0.2257, 0.6409, 0.2256, 0.6789, 0.2468, 0.679, 0.3953, 0.5634, 0.3647, 0.562, 0.5, 0.562, 0.5015, 0.5628, 0.3647, 0.562, 0.3419, 0.5625, 0.5003, 0.5625, 0.5, 0.562, 0.5, 0.1226, 0.5, 0.0622, 0.4375, 0.0623, 0.4375, 0.1234, 0.3419, 0.5625, 0.3219, 0.5631, 0.5, 0.5631, 0.5003, 0.5625, 0.3219, 0.5631, 0.321, 0.625, 0.5, 0.625, 0.5, 0.5631, 0.2803, 0.625, 0.5, 0.625, 0.5, 0.625, 0.3005, 0.625, 0.5008, 0.5642, 0.5, 0.5634, 0.3953, 0.5634, 0.4428, 0.5646, 0.3338, 0.5625, 0.3596, 0.5626, 0.3647, 0.562, 0.3419, 0.5625, 0.2803, 0.625, 0.2602, 0.625, 0.5, 0.625, 0.5, 0.625, 0.2602, 0.625, 0.2401, 0.625, 0.5, 0.625, 0.5, 0.625, 0.2015, 0.625, 0.5, 0.625, 0.5, 0.625, 0.2205, 0.625, 0.2401, 0.625, 0.2205, 0.625, 0.5, 0.625, 0.5, 0.625, 0.2026, 0.5639, 0.5, 0.5639, 0.5, 0.625, 0.2015, 0.625, 0.4688, 0.1801, 0.4688, 0.1801, 0.4688, 0.1801, 0.2067, 0.6895, 0.2047, 0.6934, 0.2047, 0.6934, 0.2067, 0.6895, 0.4391, 0.7311, 0.5, 0.7272, 0.5, 0.6795, 0.4434, 0.6816, 0.2442, 0.685, 0.2282, 0.685, 0.2346, 0.6875, 0.1646, 0.5625, 0.1448, 0.5625, 0.1448, 0.5625, 0.1646, 0.5625, 0.3953, 0.5634, 0.5015, 0.5628, 0.5, 0.5634, 0.2557, 0.6875, 0.2494, 0.6901, 0.2494, 0.6901, 0.2557, 0.6875, 0.2919, 0.6848, 0.2919, 0.6848, 0.2895, 0.6785, 0.2895, 0.6785, 0.2468, 0.6818, 0.2468, 0.6818, 0.2489, 0.6855, 0.2489, 0.6855, 0.2895, 0.6815, 0.2875, 0.6854, 0.2875, 0.6854, 0.2895, 0.6815, 0.2681, 0.6933, 0.2681, 0.6933, 0.266, 0.6895, 0.266, 0.6895, 0.266, 0.6855, 0.2622, 0.6875, 0.2622, 0.6875, 0.266, 0.6855, 0.2236, 0.6855, 0.2236, 0.6855, 0.2256, 0.6817, 0.2256, 0.6817, 0.2951, 0.6875, 0.2951, 0.6875, 0.2914, 0.6896, 0.2914, 0.6896, 0.266, 0.6895, 0.266, 0.6895, 0.2622, 0.6875, 0.2622, 0.6875, 0.2198, 0.6875, 0.2236, 0.6895, 0.2236, 0.6895, 0.2198, 0.6875, 0.2067, 0.6895, 0.2105, 0.6875, 0.2105, 0.6875, 0.2067, 0.6895, 0.2655, 0.6901, 0.2592, 0.6875, 0.2592, 0.6875, 0.2655, 0.6901, 0.2494, 0.6901, 0.2468, 0.6962, 0.2468, 0.6962, 0.2494, 0.6901, 0.2236, 0.6895, 0.2256, 0.6933, 0.2256, 0.6933, 0.2236, 0.6895, 0.2277, 0.6855, 0.2277, 0.6855, 0.2316, 0.6875, 0.2316, 0.6875, 0.1965, 0.6875, 0.1965, 0.6875, 0.2023, 0.6902, 0.2023, 0.6902, 0.2681, 0.6963, 0.2655, 0.6901, 0.2655, 0.6901, 0.2681, 0.6963, 0.2919, 0.6902, 0.2895, 0.6965, 0.2895, 0.6965, 0.2919, 0.6902, 0.2951, 0.6875, 0.2914, 0.6854, 0.2914, 0.6854, 0.2951, 0.6875, 0.2023, 0.6902, 0.2023, 0.6902, 0.2046, 0.6965, 0.2046, 0.6965, 0.2378, 0.6875, 0.2378, 0.6875, 0.2442, 0.6901, 0.2442, 0.6901, 0.2914, 0.6854, 0.2895, 0.6815, 0.2895, 0.6815, 0.2914, 0.6854, 0.287, 0.6849, 0.287, 0.6849, 0.2808, 0.6875, 0.2808, 0.6875, 0.2442, 0.685, 0.2442, 0.685, 0.2378, 0.6875, 0.2378, 0.6875, 0.2048, 0.6785, 0.2073, 0.6849, 0.2073, 0.6849, 0.2048, 0.6785, 0.2701, 0.6895, 0.2701, 0.6895, 0.2681, 0.6933, 0.2681, 0.6933, 0.2442, 0.6901, 0.2442, 0.6901, 0.2468, 0.6962, 0.2468, 0.6962, 0.2073, 0.6849, 0.2134, 0.6875, 0.2134, 0.6875, 0.2073, 0.6849, 0.2739, 0.6875, 0.2701, 0.6854, 0.2701, 0.6854, 0.2739, 0.6875, 0.2277, 0.6895, 0.2316, 0.6875, 0.2316, 0.6875, 0.2277, 0.6895, 0.287, 0.6901, 0.2808, 0.6875, 0.2808, 0.6875, 0.287, 0.6901, 0.2739, 0.6875, 0.2739, 0.6875, 0.2701, 0.6895, 0.2701, 0.6895, 0.1993, 0.6875, 0.2028, 0.6896, 0.2028, 0.6896, 0.1993, 0.6875, 0.2105, 0.6875, 0.2047, 0.6875, 0.2067, 0.6895, 0.2047, 0.6934, 0.2047, 0.6875, 0.2028, 0.6896, 0.1993, 0.6875, 0.2047, 0.6875, 0.2028, 0.6853, 0.2048, 0.6815, 0.2047, 0.6875, 0.2067, 0.6854, 0.2895, 0.6815, 0.2895, 0.6875, 0.2914, 0.6854, 0.2951, 0.6875, 0.2895, 0.6875, 0.2914, 0.6896, 0.2895, 0.6934, 0.2895, 0.6875, 0.2875, 0.6895, 0.2837, 0.6875, 0.2895, 0.6875, 0.2875, 0.6854, 0.2256, 0.6817, 0.2256, 0.6874, 0.2277, 0.6855, 0.2316, 0.6875, 0.2256, 0.6874, 0.2277, 0.6895, 0.2256, 0.6933, 0.2256, 0.6874, 0.2236, 0.6895, 0.2198, 0.6875, 0.2256, 0.6874, 0.2236, 0.6855, 0.2528, 0.6875, 0.2468, 0.6874, 0.2489, 0.6895, 0.2468, 0.6933, 0.2468, 0.6874, 0.2447, 0.6895, 0.2408, 0.6875, 0.2468, 0.6874, 0.2447, 0.6855, 0.2468, 0.6818, 0.2468, 0.6874, 0.2489, 0.6855, 0.2739, 0.6875, 0.2681, 0.6874, 0.2701, 0.6895, 0.2681, 0.6933, 0.2681, 0.6874, 0.266, 0.6895, 0.2622, 0.6875, 0.2681, 0.6874, 0.266, 0.6855, 0.2681, 0.6817, 0.2681, 0.6874, 0.2701, 0.6854, 0.2489, 0.6855, 0.2489, 0.6855, 0.2468, 0.6818, 0.2468, 0.6818, 0.2895, 0.6815, 0.2914, 0.6854, 0.2914, 0.6854, 0.2895, 0.6815, 0.2028, 0.6896, 0.1993, 0.6875, 0.1993, 0.6875, 0.2028, 0.6896, 0.2408, 0.6875, 0.2447, 0.6855, 0.2447, 0.6855, 0.2408, 0.6875, 0.2914, 0.6854, 0.2951, 0.6875, 0.2951, 0.6875, 0.2914, 0.6854, 0.2028, 0.6853, 0.2028, 0.6853, 0.1993, 0.6875, 0.1993, 0.6875, 0.5, 0.565, 0.5, 0.565, 0.4428, 0.5646, 0.4428, 0.5646, 0.2914, 0.6896, 0.2914, 0.6896, 0.2951, 0.6875, 0.2951, 0.6875, 0.2048, 0.6815, 0.2048, 0.6815, 0.2028, 0.6853, 0.2028, 0.6853, 0.2489, 0.6895, 0.2489, 0.6895, 0.2528, 0.6875, 0.2528, 0.6875, 0.2468, 0.6933, 0.2468, 0.6933, 0.2489, 0.6895, 0.2489, 0.6895, 0.2256, 0.6933, 0.2236, 0.6895, 0.2236, 0.6895, 0.2256, 0.6933, 0.2468, 0.6933, 0.2447, 0.6895, 0.2447, 0.6895, 0.2468, 0.6933, 0.2236, 0.6895, 0.2198, 0.6875, 0.2198, 0.6875, 0.2236, 0.6895, 0.4434, 0.5684, 0.3939, 0.5641, 0.3939, 0.5641, 0.4434, 0.5684, 0.2316, 0.6875, 0.2277, 0.6895, 0.2277, 0.6895, 0.2316, 0.6875, 0.2023, 0.6848, 0.1965, 0.6875, 0.1993, 0.6875, 0.2028, 0.6853, 0.1965, 0.6875, 0.2023, 0.6902, 0.2028, 0.6896, 0.1993, 0.6875, 0.2134, 0.6875, 0.2105, 0.6875, 0.2067, 0.6895, 0.2073, 0.6901, 0.2073, 0.6901, 0.2067, 0.6895, 0.2047, 0.6934, 0.2046, 0.6965, 0.2768, 0.6875, 0.2739, 0.6875, 0.2701, 0.6895, 0.2707, 0.6901, 0.2048, 0.6785, 0.2048, 0.6815, 0.2067, 0.6854, 0.2073, 0.6849, 0.2073, 0.6849, 0.2067, 0.6854, 0.2105, 0.6875, 0.2134, 0.6875, 0.2023, 0.6902, 0.2046, 0.6965, 0.2047, 0.6934, 0.2028, 0.6896, 0.2919, 0.6902, 0.2914, 0.6896, 0.2895, 0.6934, 0.2895, 0.6965, 0.287, 0.6901, 0.2895, 0.6965, 0.2895, 0.6934, 0.2875, 0.6895, 0.2979, 0.6875, 0.2951, 0.6875, 0.2914, 0.6896, 0.2919, 0.6902, 0.2895, 0.6785, 0.287, 0.6849, 0.2875, 0.6854, 0.2895, 0.6815, 0.287, 0.6849, 0.2808, 0.6875, 0.2837, 0.6875, 0.2875, 0.6854, 0.2808, 0.6875, 0.287, 0.6901, 0.2875, 0.6895, 0.2837, 0.6875, 0.2919, 0.6848, 0.2914, 0.6854, 0.2951, 0.6875, 0.2979, 0.6875, 0.2048, 0.6785, 0.2023, 0.6848, 0.2028, 0.6853, 0.2048, 0.6815, 0.2282, 0.6901, 0.2277, 0.6895, 0.2256, 0.6933, 0.2256, 0.6963, 0.2707, 0.6901, 0.2701, 0.6895, 0.2681, 0.6933, 0.2681, 0.6963, 0.223, 0.6901, 0.2256, 0.6963, 0.2256, 0.6933, 0.2236, 0.6895, 0.2557, 0.6875, 0.2528, 0.6875, 0.2489, 0.6895, 0.2494, 0.6901, 0.2169, 0.6875, 0.223, 0.6901, 0.2236, 0.6895, 0.2198, 0.6875, 0.2681, 0.6789, 0.2681, 0.6817, 0.2701, 0.6854, 0.2707, 0.685, 0.2494, 0.685, 0.2489, 0.6855, 0.2528, 0.6875, 0.2557, 0.6875, 0.2442, 0.6901, 0.2468, 0.6962, 0.2468, 0.6933, 0.2447, 0.6895, 0.2346, 0.6875, 0.2316, 0.6875, 0.2277, 0.6895, 0.2282, 0.6901, 0.2442, 0.685, 0.2378, 0.6875, 0.2408, 0.6875, 0.2447, 0.6855, 0.2494, 0.6901, 0.2489, 0.6895, 0.2468, 0.6933, 0.2468, 0.6962, 0.2231, 0.685, 0.2169, 0.6875, 0.2198, 0.6875, 0.2236, 0.6855, 0.2468, 0.679, 0.2442, 0.685, 0.2447, 0.6855, 0.2468, 0.6818, 0.2256, 0.6789, 0.2231, 0.685, 0.2236, 0.6855, 0.2256, 0.6817, 0.2378, 0.6875, 0.2442, 0.6901, 0.2447, 0.6895, 0.2408, 0.6875, 0.2468, 0.679, 0.2468, 0.6818, 0.2489, 0.6855, 0.2494, 0.685, 0.2681, 0.6789, 0.2655, 0.685, 0.266, 0.6855, 0.2681, 0.6817, 0.2655, 0.685, 0.2592, 0.6875, 0.2622, 0.6875, 0.266, 0.6855, 0.2592, 0.6875, 0.2655, 0.6901, 0.266, 0.6895, 0.2622, 0.6875, 0.2707, 0.685, 0.2701, 0.6854, 0.2739, 0.6875, 0.2768, 0.6875, 0.2282, 0.685, 0.2277, 0.6855, 0.2316, 0.6875, 0.2346, 0.6875, 0.2256, 0.6789, 0.2256, 0.6817, 0.2277, 0.6855, 0.2282, 0.685, 0.2655, 0.6901, 0.2681, 0.6963, 0.2681, 0.6933, 0.266, 0.6895, 0.2979, 0.6875, 0.2979, 0.6875, 0.2919, 0.6848, 0.2919, 0.6848, 0.2282, 0.6901, 0.2282, 0.6901, 0.2346, 0.6875, 0.2346, 0.6875, 0.2198, 0.6875, 0.2198, 0.6875, 0.2236, 0.6855, 0.2236, 0.6855, 0.2875, 0.6854, 0.2837, 0.6875, 0.2837, 0.6875, 0.2875, 0.6854, 0.2768, 0.6875, 0.2707, 0.6901, 0.2707, 0.6901, 0.2768, 0.6875, 0.2256, 0.6933, 0.2277, 0.6895, 0.2277, 0.6895, 0.2256, 0.6933, 0.2256, 0.6963, 0.2256, 0.6963, 0.2282, 0.6901, 0.2282, 0.6901, 0.2489, 0.6895, 0.2489, 0.6895, 0.2468, 0.6933, 0.2468, 0.6933, 0.1993, 0.6875, 0.1993, 0.6875, 0.2028, 0.6853, 0.2028, 0.6853, 0.223, 0.6901, 0.223, 0.6901, 0.2256, 0.6963, 0.2256, 0.6963, 0.2528, 0.6875, 0.2528, 0.6875, 0.2489, 0.6895, 0.2489, 0.6895, 0.2028, 0.6853, 0.2028, 0.6853, 0.2048, 0.6815, 0.2048, 0.6815, 0.2681, 0.6817, 0.266, 0.6855, 0.266, 0.6855, 0.2681, 0.6817, 0.2067, 0.6854, 0.2067, 0.6854, 0.2105, 0.6875, 0.2105, 0.6875, 0.2282, 0.685, 0.2346, 0.6875, 0.2346, 0.6875, 0.2282, 0.685, 0.2707, 0.685, 0.2707, 0.685, 0.2681, 0.6789, 0.2681, 0.6789, 0.1965, 0.6875, 0.2023, 0.6848, 0.2023, 0.6848, 0.1965, 0.6875, 0.2655, 0.685, 0.2655, 0.685, 0.2592, 0.6875, 0.2592, 0.6875, 0.2231, 0.685, 0.2256, 0.6789, 0.2256, 0.6789, 0.2231, 0.685, 0.2169, 0.6875, 0.2231, 0.685, 0.2231, 0.685, 0.2169, 0.6875, 0.2468, 0.6818, 0.2447, 0.6855, 0.2447, 0.6855, 0.2468, 0.6818, 0.2073, 0.6901, 0.2073, 0.6901, 0.2134, 0.6875, 0.2134, 0.6875, 0.2447, 0.6895, 0.2468, 0.6933, 0.2468, 0.6933, 0.2447, 0.6895, 0.2169, 0.6875, 0.2169, 0.6875, 0.223, 0.6901, 0.223, 0.6901, 0.2489, 0.6855, 0.2489, 0.6855, 0.2528, 0.6875, 0.2528, 0.6875, 0.2046, 0.6965, 0.2046, 0.6965, 0.2073, 0.6901, 0.2073, 0.6901, 0.2768, 0.6875, 0.2768, 0.6875, 0.2707, 0.685, 0.2707, 0.685, 0.2023, 0.6848, 0.2048, 0.6785, 0.2048, 0.6785, 0.2023, 0.6848, 0.2408, 0.6875, 0.2447, 0.6895, 0.2447, 0.6895, 0.2408, 0.6875, 0.2028, 0.6896, 0.2047, 0.6934, 0.2047, 0.6934, 0.2028, 0.6896, 0.2622, 0.6875, 0.266, 0.6855, 0.266, 0.6855, 0.2622, 0.6875, 0.2048, 0.6815, 0.2048, 0.6815, 0.2067, 0.6854, 0.2067, 0.6854, 0.2256, 0.6789, 0.2282, 0.685, 0.2282, 0.685, 0.2256, 0.6789, 0.2914, 0.6896, 0.2914, 0.6896, 0.2895, 0.6934, 0.2895, 0.6934, 0.2707, 0.6901, 0.2681, 0.6963, 0.2681, 0.6963, 0.2707, 0.6901, 0.2256, 0.6817, 0.2256, 0.6817, 0.2277, 0.6855, 0.2277, 0.6855, 0.2701, 0.6854, 0.2681, 0.6817, 0.2681, 0.6817, 0.2701, 0.6854, 0.2895, 0.6965, 0.287, 0.6901, 0.287, 0.6901, 0.2895, 0.6965, 0.2979, 0.6875, 0.2919, 0.6902, 0.2919, 0.6902, 0.2979, 0.6875, 0.3953, 0.5634, 0.5015, 0.5628, 0.5, 0.562, 0.3647, 0.562, 0.3647, 0.562, 0.5, 0.562, 0.5003, 0.5625, 0.3419, 0.5625, 0.3419, 0.5625, 0.5003, 0.5625, 0.5, 0.5631, 0.3219, 0.5631, 0.3219, 0.5631, 0.5, 0.5631, 0.5, 0.625, 0.321, 0.625, 0.2803, 0.625, 0.3005, 0.625, 0.5, 0.625, 0.5, 0.625, 0.433, 0.1869, 0.5022, 0.189, 0.5, 0.1869, 0.2803, 0.625, 0.5, 0.625, 0.5, 0.625, 0.2602, 0.625, 0.2602, 0.625, 0.5, 0.625, 0.5, 0.625, 0.2401, 0.625, 0.2015, 0.625, 0.2205, 0.625, 0.5, 0.625, 0.5, 0.625, 0.2401, 0.625, 0.5, 0.625, 0.5, 0.625, 0.2205, 0.625, 0.2026, 0.5639, 0.2015, 0.625, 0.5, 0.625, 0.5, 0.5639, 0.433, 0.1869, 0.3739, 0.1928, 0.5, 0.1928, 0.5022, 0.189, 0.3953, 0.5634, 0.5, 0.5634, 0.5015, 0.5628, 0.5, 0.1928, 0.1823, 0.5625, 0.5, 0.1869, 0.5022, 0.189, 0.5, 0.1856, 0.433, 0.1869, 0.433, 0.1869, 0.433, 0.1869, 0.433, 0.1869, 0.5, 0.1869, 0.1823, 0.5625, 0.433, 0.1869, 0.433, 0.1869, 0.1823, 0.5625, 0.1823, 0.5625])
me_cube_001.update()

# ---- objects
ob_cube = bpy.data.objects.new('Cube', me_cube_001)

# ---- transforms, parenting, visibility, modifiers, constraints
ob_cube.location = (0.0, 0.0, 0.0)
ob_cube.rotation_euler = (1.571, -0.0, 0.0)
ob_cube.scale = (3.084, 1.0, 1.0)

# ---- collection membership
col_collection.objects.link(ob_cube)

# ---- scene / render settings (as saved in the file)
scene.frame_start = 1; scene.frame_end = 250; scene.frame_set(1)
scene.render.engine = 'BLENDER_EEVEE_NEXT'
scene.cycles.sampling_pattern = 'TABULATED_SOBOL'
scene.eevee.ray_tracing_options.trace_max_roughness = 0.0
bpy.context.view_layer.update()

# ---- added for rendering (the .blend has no active camera and no usable light): camera, sun
cam_auto = bpy.data.cameras.new('AutoCamera')
cam_auto.lens = 50.0
cam_auto.sensor_width = 36.0
cam_auto.clip_end = 1000.0
ob_auto_camera = bpy.data.objects.new('AutoCamera', cam_auto)
scene.collection.objects.link(ob_auto_camera)
ob_auto_camera.location = (6.41068, -8.37447, 5.77882)
ob_auto_camera.rotation_euler = (1.09748, -7.21219e-08, 0.694738)
scene.camera = ob_auto_camera
light_auto_sun = bpy.data.lights.new('AutoSun', 'SUN')
light_auto_sun.energy = 3.0
light_auto_sun.angle = 0.0523599
ob_auto_sun = bpy.data.objects.new('AutoSun', light_auto_sun)
scene.collection.objects.link(ob_auto_sun)
ob_auto_sun.rotation_euler = (0.872665, 0.174533, 0.523599)
bpy.context.view_layer.update()

